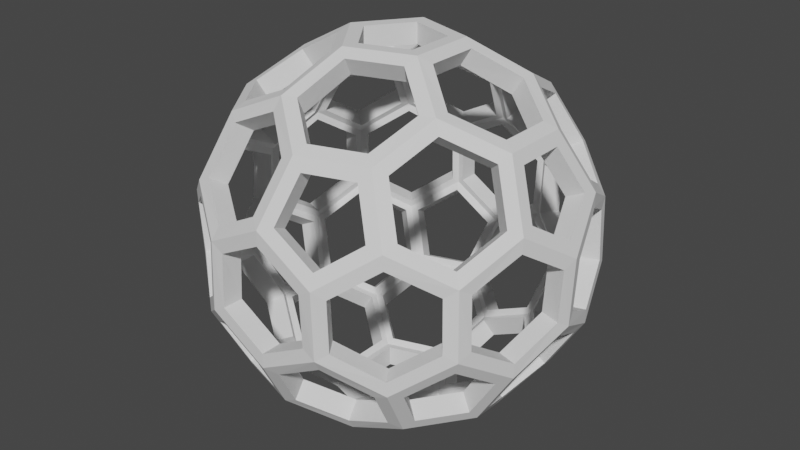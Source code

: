 # Source: HollowSphere.blend  (saved by Blender 2.80.40; exported with 4.5.12 LTS)
import bpy
from mathutils import Matrix  # noqa: F401  (used for matrix-valued properties, if any)

bpy.ops.wm.read_factory_settings(use_empty=True)
scene = bpy.context.scene
scene.name = 'Scene'

# ---- collections
col_collection = bpy.data.collections.new('Collection'); scene.collection.children.link(col_collection)

# ---- world
world_world = bpy.data.worlds.new('World'); scene.world = world_world
world_world.use_nodes = True; world_world.node_tree.nodes.clear()
_N = world_world.node_tree.nodes; _L = world_world.node_tree.links
n0 = _N.new('ShaderNodeOutputWorld'); n0.name = 'World Output'; n0.location = (300, 300)
n1 = _N.new('ShaderNodeBackground'); n1.name = 'Background'; n1.location = (10, 300)
n1.inputs[0].default_value = (0.05088, 0.05088, 0.05088, 1.0)
_L.new(n1.outputs[0], n0.inputs[0])
n0.is_active_output = True
world_world.color = (0.05088, 0.05088, 0.05088)
world_world.use_sun_shadow = False
world_world.sun_shadow_jitter_overblur = 0.0

# ---- meshes
me_icosphere_001 = bpy.data.meshes.new('Icosphere.001')
me_icosphere_001.from_pydata([(0.08569, -0.2637, -0.8883), (0.6574, -0.2762, -0.5979), (-0.2243, -0.163, -0.8883), (-0.2243, 0.163, -0.8883), (0.08569, 0.2637, -0.8883), (0.8288, -0.2762, -0.3206), (-0.006541, -0.8736, -0.3206), (-0.8328, -0.2637, -0.3206), (-0.5082, 0.7106, -0.3206), (0.5188, 0.7029, -0.3206), (0.7431, -0.5399, -0.1492), (-0.2838, -0.8736, -0.1492), (-0.9185, 2.39e-09, -0.1492), (-0.2838, 0.8736, -0.1492), (0.7431, 0.5399, -0.1492), (0.3695, -0.6098, 0.5979), (-0.4658, -0.5399, 0.5979), (-0.6574, 0.2762, 0.5979), (0.0595, 0.7106, 0.5979), (0.6942, 0.163, 0.5979), (0.2243, 0.163, 0.8883), (0.4531, 0.3292, 0.7332), (0.3695, 0.6098, 0.5979), (-0.08569, 0.2637, 0.8883), (-0.1731, 0.5327, 0.7332), (-0.4658, 0.5399, 0.5979), (-0.2773, -9.779e-09, 0.8883), (-0.5601, -3.085e-09, 0.7332), (-0.6574, -0.2762, 0.5979), (-0.08569, -0.2637, 0.8883), (-0.1731, -0.5327, 0.7332), (0.0595, -0.7106, 0.5979), (0.2243, -0.163, 0.8883), (0.4531, -0.3292, 0.7332), (0.6942, -0.163, 0.5979), (0.8328, 0.2637, 0.3206), (0.7332, 0.5327, 0.1731), (0.5082, 0.7106, 0.3206), (0.006541, 0.8736, 0.3206), (-0.28, 0.8619, 0.1731), (-0.5188, 0.7029, 0.3206), (-0.8288, 0.2762, 0.3206), (-0.9062, 1.339e-09, 0.1731), (-0.8288, -0.2762, 0.3206), (-0.5188, -0.7029, 0.3206), (-0.28, -0.8619, 0.1731), (0.006541, -0.8736, 0.3206), (0.5082, -0.7106, 0.3206), (0.7332, -0.5327, 0.1731), (0.8328, -0.2637, 0.3206), (0.2838, 0.8736, 0.1492), (0.28, 0.8619, -0.1731), (-0.006541, 0.8736, -0.3206), (-0.7431, 0.5399, 0.1492), (-0.7332, 0.5327, -0.1731), (-0.8328, 0.2637, -0.3206), (-0.7431, -0.5399, 0.1492), (-0.7332, -0.5327, -0.1731), (-0.5082, -0.7106, -0.3206), (0.2838, -0.8736, 0.1492), (0.28, -0.8619, -0.1731), (0.5188, -0.7029, -0.3206), (0.9185, 8.033e-09, 0.1492), (0.9062, 2.736e-09, -0.1731), (0.8288, 0.2762, -0.3206), (0.4658, 0.5399, -0.5979), (0.1731, 0.5327, -0.7332), (-0.0595, 0.7106, -0.5979), (-0.3695, 0.6098, -0.5979), (-0.4531, 0.3292, -0.7332), (-0.6942, 0.163, -0.5979), (-0.6942, -0.163, -0.5979), (-0.4531, -0.3292, -0.7332), (-0.3695, -0.6098, -0.5979), (0.6574, 0.2762, -0.5979), (0.5601, 8.285e-09, -0.7332), (0.2773, 1.426e-08, -0.8883), (-0.0595, -0.7106, -0.5979), (0.1731, -0.5327, -0.7332), (0.4658, -0.5399, -0.5979), (0.5527, -0.6384, -0.3416), (0.5142, -0.52, -0.5431), (0.6534, -0.3283, -0.5431), (0.7779, -0.3283, -0.3416), (0.7157, -0.52, -0.217), (-0.7779, -0.3283, 0.3416), (-0.7157, -0.52, 0.217), (-0.5527, -0.6384, 0.3416), (-0.5142, -0.52, 0.5431), (-0.6534, -0.3283, 0.5431), (-0.5527, 0.6384, 0.3416), (-0.7157, 0.52, 0.217), (-0.7779, 0.3283, 0.3416), (-0.6534, 0.3283, 0.5431), (-0.5142, 0.52, 0.5431), (0.4364, 0.7229, 0.3416), (0.2734, 0.8413, 0.217), (0.07186, 0.8413, 0.3416), (0.1103, 0.7229, 0.5431), (0.3356, 0.6497, 0.5431), (0.8224, -0.1916, 0.3416), (0.8846, 8.033e-09, 0.217), (0.8224, 0.1916, 0.3416), (0.7216, 0.1184, 0.5431), (0.7216, -0.1184, 0.5431), (0.07186, -0.8413, 0.3416), (0.2734, -0.8413, 0.217), (0.4364, -0.7229, 0.3416), (0.3356, -0.6497, 0.5431), (0.1103, -0.7229, 0.5431), (-0.03661, 0.3026, 0.8561), (0.2075, 0.2233, 0.8561), (0.3851, 0.3513, 0.7332), (0.3204, 0.5709, 0.6301), (0.07634, 0.6502, 0.6301), (-0.105, 0.5106, 0.7332), (-0.06227, -0.1916, 0.8883), (0.163, -0.1184, 0.8883), (0.163, 0.1184, 0.8883), (-0.06227, 0.1916, 0.8883), (-0.2015, -9.779e-09, 0.8883), (-0.2991, 0.0587, 0.8561), (-0.1483, 0.2663, 0.8561), (-0.2151, 0.4748, 0.7332), (-0.444, 0.4812, 0.6301), (-0.5948, 0.2735, 0.6301), (-0.518, 0.0579, 0.7332), (-0.1483, -0.2663, 0.8561), (-0.2991, -0.0587, 0.8561), (-0.518, -0.0579, 0.7332), (-0.5948, -0.2735, 0.6301), (-0.444, -0.4812, 0.6301), (-0.2151, -0.4748, 0.7332), (0.2765, 0.1283, 0.8561), (0.2765, -0.1283, 0.8561), (0.4531, -0.2576, 0.7332), (0.642, -0.1283, 0.6301), (0.642, 0.1283, 0.6301), (0.4531, 0.2576, 0.7332), (0.2075, -0.2233, 0.8561), (-0.03661, -0.3026, 0.8561), (-0.105, -0.5106, 0.7332), (0.07634, -0.6502, 0.6301), (0.3204, -0.5709, 0.6301), (0.3851, -0.3513, 0.7332), (0.6729, 0.2233, 0.5684), (0.782, 0.3026, 0.3501), (0.7027, 0.5106, 0.234), (0.5295, 0.6503, 0.3501), (0.4203, 0.5709, 0.5684), (0.4836, 0.3513, 0.6723), (-0.00445, 0.709, 0.5684), (-0.04615, 0.8373, 0.3501), (-0.2684, 0.8261, 0.234), (-0.4548, 0.7045, 0.3501), (-0.4131, 0.5762, 0.5684), (-0.1847, 0.5685, 0.6723), (-0.6756, 0.2148, 0.5684), (-0.8106, 0.2148, 0.3501), (-0.8686, -1.151e-09, 0.234), (-0.8106, -0.2148, 0.3501), (-0.6756, -0.2148, 0.5684), (-0.5977, -1.304e-08, 0.6723), (-0.4131, -0.5762, 0.5684), (-0.4548, -0.7045, 0.3501), (-0.2684, -0.8261, 0.234), (-0.04615, -0.8373, 0.3501), (-0.00445, -0.709, 0.5684), (-0.1847, -0.5685, 0.6723), (0.4203, -0.5709, 0.5684), (0.5295, -0.6503, 0.3501), (0.7027, -0.5106, 0.234), (0.782, -0.3026, 0.3501), (0.6729, -0.2233, 0.5684), (0.4836, -0.3513, 0.6723), (0.6932, 0.5762, -0.1153), (0.5165, 0.7045, -0.2502), (0.3293, 0.8261, -0.1355), (0.3338, 0.8373, 0.1153), (0.5104, 0.709, 0.2502), (0.6839, 0.5685, 0.1355), (0.003789, 0.8736, 0.2502), (0.2221, 0.8736, 0.1153), (0.2192, 0.8619, -0.1355), (-0.003789, 0.8736, -0.2502), (-0.2221, 0.8736, -0.1153), (-0.2192, 0.8619, 0.1355), (-0.3338, 0.8373, -0.1153), (-0.5104, 0.709, -0.2502), (-0.6839, 0.5685, -0.1355), (-0.6932, 0.5762, 0.1153), (-0.5165, 0.7045, 0.2502), (-0.3293, 0.8261, 0.1355), (-0.8296, 0.2735, 0.2502), (-0.7622, 0.4812, 0.1153), (-0.752, 0.4748, -0.1355), (-0.832, 0.2663, -0.2502), (-0.8994, 0.0587, -0.1153), (-0.8874, 0.0579, 0.1355), (-0.1103, 0.7229, -0.5431), (-0.3356, 0.6497, -0.5431), (-0.4364, 0.7229, -0.3416), (-0.2734, 0.8413, -0.217), (-0.07186, 0.8413, -0.3416), (-0.8994, -0.0587, -0.1153), (-0.832, -0.2663, -0.2502), (-0.752, -0.4748, -0.1355), (-0.7622, -0.4812, 0.1153), (-0.8296, -0.2735, 0.2502), (-0.8874, -0.0579, 0.1355), (-0.5165, -0.7045, 0.2502), (-0.6932, -0.5762, 0.1153), (-0.6839, -0.5685, -0.1355), (-0.5104, -0.709, -0.2502), (-0.3338, -0.8373, -0.1153), (-0.3293, -0.8261, 0.1355), (-0.2221, -0.8736, -0.1153), (-0.003789, -0.8736, -0.2502), (0.2192, -0.8619, -0.1355), (0.2221, -0.8736, 0.1153), (0.003789, -0.8736, 0.2502), (-0.2192, -0.8619, 0.1355), (0.5104, -0.709, 0.2502), (0.3338, -0.8373, 0.1153), (0.3293, -0.8261, -0.1355), (0.5165, -0.7045, -0.2502), (0.6932, -0.5762, -0.1153), (0.6839, -0.5685, 0.1355), (0.7779, 0.3283, -0.3416), (0.6534, 0.3283, -0.5431), (0.5142, 0.52, -0.5431), (0.5527, 0.6384, -0.3416), (0.7157, 0.52, -0.217), (0.7622, -0.4812, -0.1153), (0.8296, -0.2735, -0.2502), (0.8874, -0.0579, -0.1355), (0.8994, -0.0587, 0.1153), (0.832, -0.2663, 0.2502), (0.752, -0.4748, 0.1355), (0.832, 0.2663, 0.2502), (0.8994, 0.0587, 0.1153), (0.8874, 0.0579, -0.1355), (0.8296, 0.2735, -0.2502), (0.7622, 0.4812, -0.1153), (0.752, 0.4748, 0.1355), (0.4548, 0.7045, -0.3501), (0.4131, 0.5762, -0.5684), (0.1847, 0.5685, -0.6723), (0.00445, 0.709, -0.5684), (0.04615, 0.8373, -0.3501), (0.2684, 0.8261, -0.234), (-0.7216, 0.1184, -0.5431), (-0.7216, -0.1184, -0.5431), (-0.8224, -0.1916, -0.3416), (-0.8846, -5.986e-09, -0.217), (-0.8224, 0.1916, -0.3416), (0.03661, 0.3026, -0.8561), (-0.2075, 0.2233, -0.8561), (-0.3851, 0.3513, -0.7332), (-0.3204, 0.5709, -0.6301), (-0.07634, 0.6502, -0.6301), (0.105, 0.5106, -0.7332), (-0.5295, 0.6503, -0.3501), (-0.4203, 0.5709, -0.5684), (-0.4836, 0.3513, -0.6723), (-0.6729, 0.2233, -0.5684), (-0.782, 0.3026, -0.3501), (-0.7027, 0.5106, -0.234), (-0.3356, -0.6497, -0.5431), (-0.1103, -0.7229, -0.5431), (-0.07186, -0.8413, -0.3416), (-0.2734, -0.8413, -0.217), (-0.4364, -0.7229, -0.3416), (-0.2765, 0.1283, -0.8561), (-0.2765, -0.1283, -0.8561), (-0.4531, -0.2576, -0.7332), (-0.642, -0.1283, -0.6301), (-0.642, 0.1283, -0.6301), (-0.4531, 0.2576, -0.7332), (-0.782, -0.3026, -0.3501), (-0.6729, -0.2233, -0.5684), (-0.4836, -0.3513, -0.6723), (-0.4203, -0.5709, -0.5684), (-0.5295, -0.6503, -0.3501), (-0.7027, -0.5106, -0.234), (0.06227, -0.1916, -0.8883), (-0.163, -0.1184, -0.8883), (-0.163, 0.1184, -0.8883), (0.06227, 0.1916, -0.8883), (0.2015, 1.705e-08, -0.8883), (0.8106, -0.2148, -0.3501), (0.6756, -0.2148, -0.5684), (0.5977, 8.166e-10, -0.6723), (0.6756, 0.2148, -0.5684), (0.8106, 0.2148, -0.3501), (0.8686, 2.736e-09, -0.234), (0.444, 0.4812, -0.6301), (0.5948, 0.2735, -0.6301), (0.518, 0.0579, -0.7332), (0.2991, 0.0587, -0.8561), (0.1483, 0.2663, -0.8561), (0.2151, 0.4748, -0.7332), (-0.2075, -0.2233, -0.8561), (0.03661, -0.3026, -0.8561), (0.105, -0.5106, -0.7332), (-0.07634, -0.6502, -0.6301), (-0.3204, -0.5709, -0.6301), (-0.3851, -0.3513, -0.7332), (0.04615, -0.8373, -0.3501), (0.00445, -0.709, -0.5684), (0.1847, -0.5685, -0.6723), (0.4131, -0.5762, -0.5684), (0.4548, -0.7045, -0.3501), (0.2684, -0.8261, -0.234), (0.5948, -0.2735, -0.6301), (0.444, -0.4812, -0.6301), (0.2151, -0.4748, -0.7332), (0.1483, -0.2663, -0.8561), (0.2991, -0.0587, -0.8561), (0.518, -0.0579, -0.7332), (0.07563, -0.2328, -0.7937), (0.5873, -0.2489, -0.5321), (-0.198, -0.1438, -0.7937), (-0.198, 0.1438, -0.7937), (0.07563, 0.2328, -0.7937), (0.7385, -0.2489, -0.2873), (-0.008469, -0.7793, -0.2873), (-0.7438, -0.2328, -0.2873), (-0.4512, 0.6354, -0.2873), (0.4649, 0.6255, -0.2873), (0.6629, -0.4816, -0.1361), (-0.2532, -0.7793, -0.1361), (-0.8194, 2.39e-09, -0.1361), (-0.2532, 0.7793, -0.1361), (0.6629, 0.4816, -0.1361), (0.3288, -0.5465, 0.5321), (-0.4182, -0.4816, 0.5321), (-0.5873, 0.2489, 0.5321), (0.05521, 0.6354, 0.5321), (0.6214, 0.1439, 0.5321), (0.198, 0.1438, 0.7937), (0.404, 0.2935, 0.6537), (0.3288, 0.5465, 0.5321), (-0.07563, 0.2328, 0.7937), (-0.1543, 0.4749, 0.6537), (-0.4182, 0.4816, 0.5321), (-0.2447, -9.779e-09, 0.7937), (-0.4994, -3.085e-09, 0.6537), (-0.5873, -0.2489, 0.5321), (-0.07563, -0.2328, 0.7937), (-0.1543, -0.4749, 0.6537), (0.05521, -0.6354, 0.5321), (0.198, -0.1438, 0.7937), (0.404, -0.2935, 0.6537), (0.6214, -0.1439, 0.5321), (0.7438, 0.2328, 0.2873), (0.6537, 0.4749, 0.1543), (0.4512, 0.6354, 0.2873), (0.008469, 0.7793, 0.2873), (-0.2497, 0.7685, 0.1543), (-0.4649, 0.6255, 0.2873), (-0.7385, 0.2489, 0.2873), (-0.808, 1.339e-09, 0.1543), (-0.7385, -0.2489, 0.2873), (-0.4649, -0.6255, 0.2873), (-0.2497, -0.7685, 0.1543), (0.008469, -0.7793, 0.2873), (0.4512, -0.6354, 0.2873), (0.6537, -0.4749, 0.1543), (0.7438, -0.2328, 0.2873), (0.2532, 0.7793, 0.1361), (0.2497, 0.7685, -0.1543), (-0.008469, 0.7793, -0.2873), (-0.6629, 0.4816, 0.1361), (-0.6537, 0.4749, -0.1543), (-0.7438, 0.2328, -0.2873), (-0.6629, -0.4816, 0.1361), (-0.6537, -0.4749, -0.1543), (-0.4512, -0.6354, -0.2873), (0.2532, -0.7793, 0.1361), (0.2497, -0.7685, -0.1543), (0.4649, -0.6255, -0.2873), (0.8194, 8.033e-09, 0.1361), (0.808, 2.736e-09, -0.1543), (0.7385, 0.2489, -0.2873), (0.4182, 0.4816, -0.5321), (0.1543, 0.4749, -0.6537), (-0.05521, 0.6354, -0.5321), (-0.3288, 0.5465, -0.5321), (-0.404, 0.2935, -0.6537), (-0.6214, 0.1439, -0.5321), (-0.6214, -0.1439, -0.5321), (-0.404, -0.2935, -0.6537), (-0.3288, -0.5465, -0.5321), (0.5873, 0.2489, -0.5321), (0.4994, 8.285e-09, -0.6537), (0.2447, 1.426e-08, -0.7937), (-0.05521, -0.6354, -0.5321), (0.1543, -0.4749, -0.6537), (0.4182, -0.4816, -0.5321), (0.4803, -0.5858, -0.2968), (0.4418, -0.4674, -0.4983), (0.581, -0.2758, -0.4983), (0.7056, -0.2758, -0.2968), (0.6433, -0.4674, -0.1723), (-0.7056, -0.2758, 0.2968), (-0.6433, -0.4674, 0.1723), (-0.4803, -0.5858, 0.2968), (-0.4418, -0.4674, 0.4983), (-0.581, -0.2758, 0.4983), (-0.4803, 0.5858, 0.2968), (-0.6433, 0.4674, 0.1723), (-0.7056, 0.2758, 0.2968), (-0.581, 0.2758, 0.4983), (-0.4418, 0.4674, 0.4983), (0.4087, 0.6378, 0.2968), (0.2457, 0.7563, 0.1723), (0.04422, 0.7563, 0.2968), (0.0827, 0.6378, 0.4983), (0.308, 0.5646, 0.4983), (0.7329, -0.1916, 0.2968), (0.7952, 8.033e-09, 0.1723), (0.7329, 0.1916, 0.2968), (0.6322, 0.1184, 0.4983), (0.6322, -0.1184, 0.4983), (0.04422, -0.7563, 0.2968), (0.2457, -0.7563, 0.1723), (0.4087, -0.6378, 0.2968), (0.308, -0.5646, 0.4983), (0.0827, -0.6378, 0.4983), (-0.05234, 0.2509, 0.7719), (0.1898, 0.1722, 0.7719), (0.3669, 0.302, 0.6481), (0.3037, 0.5227, 0.5442), (0.06154, 0.6014, 0.5442), (-0.1193, 0.4599, 0.6481), (-0.06227, -0.1916, 0.7883), (0.163, -0.1184, 0.7883), (0.163, 0.1184, 0.7883), (-0.06227, 0.1916, 0.7883), (-0.2015, -9.779e-09, 0.7883), (-0.2548, 0.02775, 0.7719), (-0.1051, 0.2337, 0.7719), (-0.1738, 0.4422, 0.6481), (-0.4033, 0.4503, 0.5442), (-0.5529, 0.2444, 0.5442), (-0.4743, 0.02865, 0.6481), (-0.1051, -0.2337, 0.7719), (-0.2548, -0.02775, 0.7719), (-0.4743, -0.02865, 0.6481), (-0.5529, -0.2444, 0.5442), (-0.4033, -0.4503, 0.5442), (-0.1738, -0.4422, 0.6481), (0.2224, 0.1273, 0.7719), (0.2224, -0.1273, 0.7719), (0.4006, -0.2556, 0.6481), (0.591, -0.1273, 0.5442), (0.591, 0.1273, 0.5442), (0.4006, 0.2556, 0.6481), (0.1898, -0.1722, 0.7719), (-0.05234, -0.2509, 0.7719), (-0.1193, -0.4599, 0.6481), (0.06154, -0.6014, 0.5442), (0.3037, -0.5227, 0.5442), (0.3669, -0.302, 0.6481), (0.6055, 0.1722, 0.515), (0.7138, 0.2509, 0.2984), (0.633, 0.4599, 0.1831), (0.4592, 0.6014, 0.2984), (0.3509, 0.5227, 0.515), (0.4156, 0.302, 0.618), (0.02334, 0.6291, 0.515), (-0.01802, 0.7564, 0.2984), (-0.2418, 0.7442, 0.1831), (-0.43, 0.6226, 0.2984), (-0.3887, 0.4952, 0.515), (-0.1588, 0.4886, 0.618), (-0.5911, 0.2166, 0.515), (-0.725, 0.2166, 0.2984), (-0.7825, -1.151e-09, 0.1831), (-0.725, -0.2166, 0.2984), (-0.5911, -0.2166, 0.515), (-0.5137, -1.304e-08, 0.618), (-0.3887, -0.4952, 0.515), (-0.43, -0.6226, 0.2984), (-0.2418, -0.7442, 0.1831), (-0.01802, -0.7564, 0.2984), (0.02334, -0.6291, 0.515), (-0.1588, -0.4886, 0.618), (0.3509, -0.5227, 0.515), (0.4592, -0.6014, 0.2984), (0.633, -0.4599, 0.1831), (0.7138, -0.2509, 0.2984), (0.6055, -0.1722, 0.515), (0.4156, -0.302, 0.618), (0.6344, 0.4952, -0.1173), (0.4592, 0.6226, -0.2512), (0.2719, 0.7442, -0.1344), (0.275, 0.7564, 0.1173), (0.4502, 0.6291, 0.2512), (0.6237, 0.4886, 0.1344), (0.00558, 0.7736, 0.2512), (0.2222, 0.7736, 0.1173), (0.2174, 0.7619, -0.1344), (-0.00558, 0.7736, -0.2512), (-0.2222, 0.7736, -0.1173), (-0.2174, 0.7619, 0.1344), (-0.275, 0.7564, -0.1173), (-0.4502, 0.6291, -0.2512), (-0.6237, 0.4886, -0.1344), (-0.6344, 0.4952, 0.1173), (-0.4592, 0.6226, 0.2512), (-0.2719, 0.7442, 0.1344), (-0.734, 0.2444, 0.2512), (-0.6671, 0.4504, 0.1173), (-0.6574, 0.4422, -0.1344), (-0.7374, 0.2337, -0.2512), (-0.8044, 0.02775, -0.1173), (-0.7918, 0.02865, 0.1344), (-0.0827, 0.6378, -0.4983), (-0.308, 0.5646, -0.4983), (-0.4087, 0.6378, -0.2968), (-0.2457, 0.7563, -0.1723), (-0.04422, 0.7563, -0.2968), (-0.8044, -0.02775, -0.1173), (-0.7374, -0.2337, -0.2512), (-0.6574, -0.4422, -0.1344), (-0.6671, -0.4504, 0.1173), (-0.734, -0.2444, 0.2512), (-0.7918, -0.02865, 0.1344), (-0.4592, -0.6226, 0.2512), (-0.6344, -0.4952, 0.1173), (-0.6237, -0.4886, -0.1344), (-0.4502, -0.6291, -0.2512), (-0.275, -0.7564, -0.1173), (-0.2719, -0.7442, 0.1344), (-0.2222, -0.7736, -0.1173), (-0.00558, -0.7736, -0.2512), (0.2174, -0.7619, -0.1344), (0.2222, -0.7736, 0.1173), (0.00558, -0.7736, 0.2512), (-0.2174, -0.7619, 0.1344), (0.4502, -0.6291, 0.2512), (0.275, -0.7564, 0.1173), (0.2719, -0.7442, -0.1344), (0.4592, -0.6226, -0.2512), (0.6344, -0.4952, -0.1173), (0.6237, -0.4886, 0.1344), (0.7056, 0.2758, -0.2968), (0.581, 0.2758, -0.4983), (0.4418, 0.4674, -0.4983), (0.4803, 0.5858, -0.2968), (0.6433, 0.4674, -0.1723), (0.6671, -0.4504, -0.1173), (0.734, -0.2444, -0.2512), (0.7918, -0.02865, -0.1344), (0.8044, -0.02775, 0.1173), (0.7374, -0.2337, 0.2512), (0.6574, -0.4422, 0.1344), (0.7374, 0.2337, 0.2512), (0.8044, 0.02775, 0.1173), (0.7918, 0.02865, -0.1344), (0.734, 0.2444, -0.2512), (0.6671, 0.4504, -0.1173), (0.6574, 0.4422, 0.1344), (0.43, 0.6226, -0.2984), (0.3887, 0.4952, -0.515), (0.1588, 0.4886, -0.618), (-0.02334, 0.6291, -0.515), (0.01802, 0.7564, -0.2984), (0.2418, 0.7442, -0.1831), (-0.6322, 0.1184, -0.4983), (-0.6322, -0.1184, -0.4983), (-0.7329, -0.1916, -0.2968), (-0.7952, -5.986e-09, -0.1723), (-0.7329, 0.1916, -0.2968), (0.05234, 0.2509, -0.7719), (-0.1898, 0.1722, -0.7719), (-0.3669, 0.302, -0.6481), (-0.3037, 0.5227, -0.5442), (-0.06154, 0.6014, -0.5442), (0.1193, 0.4599, -0.6481), (-0.4592, 0.6014, -0.2984), (-0.3509, 0.5227, -0.515), (-0.4156, 0.302, -0.618), (-0.6055, 0.1722, -0.515), (-0.7138, 0.2509, -0.2984), (-0.633, 0.4599, -0.1831), (-0.308, -0.5646, -0.4983), (-0.0827, -0.6378, -0.4983), (-0.04422, -0.7563, -0.2968), (-0.2457, -0.7563, -0.1723), (-0.4087, -0.6378, -0.2968), (-0.2224, 0.1273, -0.7719), (-0.2224, -0.1273, -0.7719), (-0.4006, -0.2556, -0.6481), (-0.591, -0.1273, -0.5442), (-0.591, 0.1273, -0.5442), (-0.4006, 0.2556, -0.6481), (-0.7138, -0.2509, -0.2984), (-0.6055, -0.1722, -0.515), (-0.4156, -0.302, -0.618), (-0.3509, -0.5227, -0.515), (-0.4592, -0.6014, -0.2984), (-0.633, -0.4599, -0.1831), (0.06227, -0.1916, -0.7883), (-0.163, -0.1184, -0.7883), (-0.163, 0.1184, -0.7883), (0.06227, 0.1916, -0.7883), (0.2015, 1.705e-08, -0.7883), (0.725, -0.2166, -0.2984), (0.5911, -0.2166, -0.515), (0.5137, 8.166e-10, -0.618), (0.5911, 0.2166, -0.515), (0.725, 0.2166, -0.2984), (0.7825, 2.736e-09, -0.1831), (0.4033, 0.4503, -0.5442), (0.5529, 0.2444, -0.5442), (0.4743, 0.02865, -0.6481), (0.2548, 0.02775, -0.7719), (0.1051, 0.2337, -0.7719), (0.1738, 0.4422, -0.6481), (-0.1898, -0.1722, -0.7719), (0.05234, -0.2509, -0.7719), (0.1193, -0.4599, -0.6481), (-0.06154, -0.6014, -0.5442), (-0.3037, -0.5227, -0.5442), (-0.3669, -0.302, -0.6481), (0.01802, -0.7564, -0.2984), (-0.02334, -0.6291, -0.515), (0.1588, -0.4886, -0.618), (0.3887, -0.4952, -0.515), (0.43, -0.6226, -0.2984), (0.2418, -0.7442, -0.1831), (0.5529, -0.2444, -0.5442), (0.4033, -0.4503, -0.5442), (0.1738, -0.4422, -0.6481), (0.1051, -0.2337, -0.7719), (0.2548, -0.02775, -0.7719), (0.4743, -0.02865, -0.6481)], [], [(61, 79, 81, 80), (79, 1, 82, 81), (1, 5, 83, 82), (5, 10, 84, 83), (10, 61, 80, 84), (43, 56, 86, 85), (56, 44, 87, 86), (44, 16, 88, 87), (16, 28, 89, 88), (28, 43, 85, 89), (40, 53, 91, 90), (53, 41, 92, 91), (41, 17, 93, 92), (17, 25, 94, 93), (25, 40, 90, 94), (37, 50, 96, 95), (50, 38, 97, 96), (38, 18, 98, 97), (18, 22, 99, 98), (22, 37, 95, 99), (49, 62, 101, 100), (62, 35, 102, 101), (35, 19, 103, 102), (19, 34, 104, 103), (34, 49, 100, 104), (46, 59, 106, 105), (59, 47, 107, 106), (47, 15, 108, 107), (15, 31, 109, 108), (31, 46, 105, 109), (23, 20, 111, 110), (20, 21, 112, 111), (21, 22, 113, 112), (22, 18, 114, 113), (18, 24, 115, 114), (24, 23, 110, 115), (29, 32, 117, 116), (32, 20, 118, 117), (20, 23, 119, 118), (23, 26, 120, 119), (26, 29, 116, 120), (26, 23, 122, 121), (23, 24, 123, 122), (24, 25, 124, 123), (25, 17, 125, 124), (17, 27, 126, 125), (27, 26, 121, 126), (29, 26, 128, 127), (26, 27, 129, 128), (27, 28, 130, 129), (28, 16, 131, 130), (16, 30, 132, 131), (30, 29, 127, 132), (20, 32, 134, 133), (32, 33, 135, 134), (33, 34, 136, 135), (34, 19, 137, 136), (19, 21, 138, 137), (21, 20, 133, 138), (32, 29, 140, 139), (29, 30, 141, 140), (30, 31, 142, 141), (31, 15, 143, 142), (15, 33, 144, 143), (33, 32, 139, 144), (19, 35, 146, 145), (35, 36, 147, 146), (36, 37, 148, 147), (37, 22, 149, 148), (22, 21, 150, 149), (21, 19, 145, 150), (18, 38, 152, 151), (38, 39, 153, 152), (39, 40, 154, 153), (40, 25, 155, 154), (25, 24, 156, 155), (24, 18, 151, 156), (17, 41, 158, 157), (41, 42, 159, 158), (42, 43, 160, 159), (43, 28, 161, 160), (28, 27, 162, 161), (27, 17, 157, 162), (16, 44, 164, 163), (44, 45, 165, 164), (45, 46, 166, 165), (46, 31, 167, 166), (31, 30, 168, 167), (30, 16, 163, 168), (15, 47, 170, 169), (47, 48, 171, 170), (48, 49, 172, 171), (49, 34, 173, 172), (34, 33, 174, 173), (33, 15, 169, 174), (14, 9, 176, 175), (9, 51, 177, 176), (51, 50, 178, 177), (50, 37, 179, 178), (37, 36, 180, 179), (36, 14, 175, 180), (38, 50, 182, 181), (50, 51, 183, 182), (51, 52, 184, 183), (52, 13, 185, 184), (13, 39, 186, 185), (39, 38, 181, 186), (13, 8, 188, 187), (8, 54, 189, 188), (54, 53, 190, 189), (53, 40, 191, 190), (40, 39, 192, 191), (39, 13, 187, 192), (41, 53, 194, 193), (53, 54, 195, 194), (54, 55, 196, 195), (55, 12, 197, 196), (12, 42, 198, 197), (42, 41, 193, 198), (67, 68, 200, 199), (68, 8, 201, 200), (8, 13, 202, 201), (13, 52, 203, 202), (52, 67, 199, 203), (12, 7, 205, 204), (7, 57, 206, 205), (57, 56, 207, 206), (56, 43, 208, 207), (43, 42, 209, 208), (42, 12, 204, 209), (44, 56, 211, 210), (56, 57, 212, 211), (57, 58, 213, 212), (58, 11, 214, 213), (11, 45, 215, 214), (45, 44, 210, 215), (11, 6, 217, 216), (6, 60, 218, 217), (60, 59, 219, 218), (59, 46, 220, 219), (46, 45, 221, 220), (45, 11, 216, 221), (47, 59, 223, 222), (59, 60, 224, 223), (60, 61, 225, 224), (61, 10, 226, 225), (10, 48, 227, 226), (48, 47, 222, 227), (64, 74, 229, 228), (74, 65, 230, 229), (65, 9, 231, 230), (9, 14, 232, 231), (14, 64, 228, 232), (10, 5, 234, 233), (5, 63, 235, 234), (63, 62, 236, 235), (62, 49, 237, 236), (49, 48, 238, 237), (48, 10, 233, 238), (35, 62, 240, 239), (62, 63, 241, 240), (63, 64, 242, 241), (64, 14, 243, 242), (14, 36, 244, 243), (36, 35, 239, 244), (9, 65, 246, 245), (65, 66, 247, 246), (66, 67, 248, 247), (67, 52, 249, 248), (52, 51, 250, 249), (51, 9, 245, 250), (70, 71, 252, 251), (71, 7, 253, 252), (7, 12, 254, 253), (12, 55, 255, 254), (55, 70, 251, 255), (4, 3, 257, 256), (3, 69, 258, 257), (69, 68, 259, 258), (68, 67, 260, 259), (67, 66, 261, 260), (66, 4, 256, 261), (8, 68, 263, 262), (68, 69, 264, 263), (69, 70, 265, 264), (70, 55, 266, 265), (55, 54, 267, 266), (54, 8, 262, 267), (73, 77, 269, 268), (77, 6, 270, 269), (6, 11, 271, 270), (11, 58, 272, 271), (58, 73, 268, 272), (3, 2, 274, 273), (2, 72, 275, 274), (72, 71, 276, 275), (71, 70, 277, 276), (70, 69, 278, 277), (69, 3, 273, 278), (7, 71, 280, 279), (71, 72, 281, 280), (72, 73, 282, 281), (73, 58, 283, 282), (58, 57, 284, 283), (57, 7, 279, 284), (0, 2, 286, 285), (2, 3, 287, 286), (3, 4, 288, 287), (4, 76, 289, 288), (76, 0, 285, 289), (5, 1, 291, 290), (1, 75, 292, 291), (75, 74, 293, 292), (74, 64, 294, 293), (64, 63, 295, 294), (63, 5, 290, 295), (65, 74, 297, 296), (74, 75, 298, 297), (75, 76, 299, 298), (76, 4, 300, 299), (4, 66, 301, 300), (66, 65, 296, 301), (2, 0, 303, 302), (0, 78, 304, 303), (78, 77, 305, 304), (77, 73, 306, 305), (73, 72, 307, 306), (72, 2, 302, 307), (6, 77, 309, 308), (77, 78, 310, 309), (78, 79, 311, 310), (79, 61, 312, 311), (61, 60, 313, 312), (60, 6, 308, 313), (1, 79, 315, 314), (79, 78, 316, 315), (78, 0, 317, 316), (0, 76, 318, 317), (76, 75, 319, 318), (75, 1, 314, 319), (381, 400, 401, 399), (399, 401, 402, 321), (321, 402, 403, 325), (325, 403, 404, 330), (330, 404, 400, 381), (363, 405, 406, 376), (376, 406, 407, 364), (364, 407, 408, 336), (336, 408, 409, 348), (348, 409, 405, 363), (360, 410, 411, 373), (373, 411, 412, 361), (361, 412, 413, 337), (337, 413, 414, 345), (345, 414, 410, 360), (357, 415, 416, 370), (370, 416, 417, 358), (358, 417, 418, 338), (338, 418, 419, 342), (342, 419, 415, 357), (369, 420, 421, 382), (382, 421, 422, 355), (355, 422, 423, 339), (339, 423, 424, 354), (354, 424, 420, 369), (366, 425, 426, 379), (379, 426, 427, 367), (367, 427, 428, 335), (335, 428, 429, 351), (351, 429, 425, 366), (343, 430, 431, 340), (340, 431, 432, 341), (341, 432, 433, 342), (342, 433, 434, 338), (338, 434, 435, 344), (344, 435, 430, 343), (349, 436, 437, 352), (352, 437, 438, 340), (340, 438, 439, 343), (343, 439, 440, 346), (346, 440, 436, 349), (346, 441, 442, 343), (343, 442, 443, 344), (344, 443, 444, 345), (345, 444, 445, 337), (337, 445, 446, 347), (347, 446, 441, 346), (349, 447, 448, 346), (346, 448, 449, 347), (347, 449, 450, 348), (348, 450, 451, 336), (336, 451, 452, 350), (350, 452, 447, 349), (340, 453, 454, 352), (352, 454, 455, 353), (353, 455, 456, 354), (354, 456, 457, 339), (339, 457, 458, 341), (341, 458, 453, 340), (352, 459, 460, 349), (349, 460, 461, 350), (350, 461, 462, 351), (351, 462, 463, 335), (335, 463, 464, 353), (353, 464, 459, 352), (339, 465, 466, 355), (355, 466, 467, 356), (356, 467, 468, 357), (357, 468, 469, 342), (342, 469, 470, 341), (341, 470, 465, 339), (338, 471, 472, 358), (358, 472, 473, 359), (359, 473, 474, 360), (360, 474, 475, 345), (345, 475, 476, 344), (344, 476, 471, 338), (337, 477, 478, 361), (361, 478, 479, 362), (362, 479, 480, 363), (363, 480, 481, 348), (348, 481, 482, 347), (347, 482, 477, 337), (336, 483, 484, 364), (364, 484, 485, 365), (365, 485, 486, 366), (366, 486, 487, 351), (351, 487, 488, 350), (350, 488, 483, 336), (335, 489, 490, 367), (367, 490, 491, 368), (368, 491, 492, 369), (369, 492, 493, 354), (354, 493, 494, 353), (353, 494, 489, 335), (334, 495, 496, 329), (329, 496, 497, 371), (371, 497, 498, 370), (370, 498, 499, 357), (357, 499, 500, 356), (356, 500, 495, 334), (358, 501, 502, 370), (370, 502, 503, 371), (371, 503, 504, 372), (372, 504, 505, 333), (333, 505, 506, 359), (359, 506, 501, 358), (333, 507, 508, 328), (328, 508, 509, 374), (374, 509, 510, 373), (373, 510, 511, 360), (360, 511, 512, 359), (359, 512, 507, 333), (361, 513, 514, 373), (373, 514, 515, 374), (374, 515, 516, 375), (375, 516, 517, 332), (332, 517, 518, 362), (362, 518, 513, 361), (387, 519, 520, 388), (388, 520, 521, 328), (328, 521, 522, 333), (333, 522, 523, 372), (372, 523, 519, 387), (332, 524, 525, 327), (327, 525, 526, 377), (377, 526, 527, 376), (376, 527, 528, 363), (363, 528, 529, 362), (362, 529, 524, 332), (364, 530, 531, 376), (376, 531, 532, 377), (377, 532, 533, 378), (378, 533, 534, 331), (331, 534, 535, 365), (365, 535, 530, 364), (331, 536, 537, 326), (326, 537, 538, 380), (380, 538, 539, 379), (379, 539, 540, 366), (366, 540, 541, 365), (365, 541, 536, 331), (367, 542, 543, 379), (379, 543, 544, 380), (380, 544, 545, 381), (381, 545, 546, 330), (330, 546, 547, 368), (368, 547, 542, 367), (384, 548, 549, 394), (394, 549, 550, 385), (385, 550, 551, 329), (329, 551, 552, 334), (334, 552, 548, 384), (330, 553, 554, 325), (325, 554, 555, 383), (383, 555, 556, 382), (382, 556, 557, 369), (369, 557, 558, 368), (368, 558, 553, 330), (355, 559, 560, 382), (382, 560, 561, 383), (383, 561, 562, 384), (384, 562, 563, 334), (334, 563, 564, 356), (356, 564, 559, 355), (329, 565, 566, 385), (385, 566, 567, 386), (386, 567, 568, 387), (387, 568, 569, 372), (372, 569, 570, 371), (371, 570, 565, 329), (390, 571, 572, 391), (391, 572, 573, 327), (327, 573, 574, 332), (332, 574, 575, 375), (375, 575, 571, 390), (324, 576, 577, 323), (323, 577, 578, 389), (389, 578, 579, 388), (388, 579, 580, 387), (387, 580, 581, 386), (386, 581, 576, 324), (328, 582, 583, 388), (388, 583, 584, 389), (389, 584, 585, 390), (390, 585, 586, 375), (375, 586, 587, 374), (374, 587, 582, 328), (393, 588, 589, 397), (397, 589, 590, 326), (326, 590, 591, 331), (331, 591, 592, 378), (378, 592, 588, 393), (323, 593, 594, 322), (322, 594, 595, 392), (392, 595, 596, 391), (391, 596, 597, 390), (390, 597, 598, 389), (389, 598, 593, 323), (327, 599, 600, 391), (391, 600, 601, 392), (392, 601, 602, 393), (393, 602, 603, 378), (378, 603, 604, 377), (377, 604, 599, 327), (320, 605, 606, 322), (322, 606, 607, 323), (323, 607, 608, 324), (324, 608, 609, 396), (396, 609, 605, 320), (325, 610, 611, 321), (321, 611, 612, 395), (395, 612, 613, 394), (394, 613, 614, 384), (384, 614, 615, 383), (383, 615, 610, 325), (385, 616, 617, 394), (394, 617, 618, 395), (395, 618, 619, 396), (396, 619, 620, 324), (324, 620, 621, 386), (386, 621, 616, 385), (322, 622, 623, 320), (320, 623, 624, 398), (398, 624, 625, 397), (397, 625, 626, 393), (393, 626, 627, 392), (392, 627, 622, 322), (326, 628, 629, 397), (397, 629, 630, 398), (398, 630, 631, 399), (399, 631, 632, 381), (381, 632, 633, 380), (380, 633, 628, 326), (321, 634, 635, 399), (399, 635, 636, 398), (398, 636, 637, 320), (320, 637, 638, 396), (396, 638, 639, 395), (395, 639, 634, 321), (80, 81, 401, 400), (84, 80, 400, 404), (81, 82, 402, 401), (82, 83, 403, 402), (83, 84, 404, 403), (85, 86, 406, 405), (89, 85, 405, 409), (86, 87, 407, 406), (87, 88, 408, 407), (88, 89, 409, 408), (90, 91, 411, 410), (94, 90, 410, 414), (91, 92, 412, 411), (92, 93, 413, 412), (93, 94, 414, 413), (95, 96, 416, 415), (99, 95, 415, 419), (96, 97, 417, 416), (97, 98, 418, 417), (98, 99, 419, 418), (100, 101, 421, 420), (104, 100, 420, 424), (101, 102, 422, 421), (102, 103, 423, 422), (103, 104, 424, 423), (105, 106, 426, 425), (109, 105, 425, 429), (106, 107, 427, 426), (107, 108, 428, 427), (108, 109, 429, 428), (110, 111, 431, 430), (115, 110, 430, 435), (111, 112, 432, 431), (112, 113, 433, 432), (113, 114, 434, 433), (114, 115, 435, 434), (116, 117, 437, 436), (120, 116, 436, 440), (117, 118, 438, 437), (118, 119, 439, 438), (119, 120, 440, 439), (121, 122, 442, 441), (126, 121, 441, 446), (122, 123, 443, 442), (123, 124, 444, 443), (124, 125, 445, 444), (125, 126, 446, 445), (127, 128, 448, 447), (132, 127, 447, 452), (128, 129, 449, 448), (129, 130, 450, 449), (130, 131, 451, 450), (131, 132, 452, 451), (133, 134, 454, 453), (138, 133, 453, 458), (134, 135, 455, 454), (135, 136, 456, 455), (136, 137, 457, 456), (137, 138, 458, 457), (139, 140, 460, 459), (144, 139, 459, 464), (140, 141, 461, 460), (141, 142, 462, 461), (142, 143, 463, 462), (143, 144, 464, 463), (145, 146, 466, 465), (150, 145, 465, 470), (146, 147, 467, 466), (147, 148, 468, 467), (148, 149, 469, 468), (149, 150, 470, 469), (151, 152, 472, 471), (156, 151, 471, 476), (152, 153, 473, 472), (153, 154, 474, 473), (154, 155, 475, 474), (155, 156, 476, 475), (157, 158, 478, 477), (162, 157, 477, 482), (158, 159, 479, 478), (159, 160, 480, 479), (160, 161, 481, 480), (161, 162, 482, 481), (163, 164, 484, 483), (168, 163, 483, 488), (164, 165, 485, 484), (165, 166, 486, 485), (166, 167, 487, 486), (167, 168, 488, 487), (169, 170, 490, 489), (174, 169, 489, 494), (170, 171, 491, 490), (171, 172, 492, 491), (172, 173, 493, 492), (173, 174, 494, 493), (175, 176, 496, 495), (180, 175, 495, 500), (176, 177, 497, 496), (177, 178, 498, 497), (178, 179, 499, 498), (179, 180, 500, 499), (181, 182, 502, 501), (186, 181, 501, 506), (182, 183, 503, 502), (183, 184, 504, 503), (184, 185, 505, 504), (185, 186, 506, 505), (187, 188, 508, 507), (192, 187, 507, 512), (188, 189, 509, 508), (189, 190, 510, 509), (190, 191, 511, 510), (191, 192, 512, 511), (193, 194, 514, 513), (198, 193, 513, 518), (194, 195, 515, 514), (195, 196, 516, 515), (196, 197, 517, 516), (197, 198, 518, 517), (199, 200, 520, 519), (203, 199, 519, 523), (200, 201, 521, 520), (201, 202, 522, 521), (202, 203, 523, 522), (204, 205, 525, 524), (209, 204, 524, 529), (205, 206, 526, 525), (206, 207, 527, 526), (207, 208, 528, 527), (208, 209, 529, 528), (210, 211, 531, 530), (215, 210, 530, 535), (211, 212, 532, 531), (212, 213, 533, 532), (213, 214, 534, 533), (214, 215, 535, 534), (216, 217, 537, 536), (221, 216, 536, 541), (217, 218, 538, 537), (218, 219, 539, 538), (219, 220, 540, 539), (220, 221, 541, 540), (222, 223, 543, 542), (227, 222, 542, 547), (223, 224, 544, 543), (224, 225, 545, 544), (225, 226, 546, 545), (226, 227, 547, 546), (228, 229, 549, 548), (232, 228, 548, 552), (229, 230, 550, 549), (230, 231, 551, 550), (231, 232, 552, 551), (233, 234, 554, 553), (238, 233, 553, 558), (234, 235, 555, 554), (235, 236, 556, 555), (236, 237, 557, 556), (237, 238, 558, 557), (239, 240, 560, 559), (244, 239, 559, 564), (240, 241, 561, 560), (241, 242, 562, 561), (242, 243, 563, 562), (243, 244, 564, 563), (245, 246, 566, 565), (250, 245, 565, 570), (246, 247, 567, 566), (247, 248, 568, 567), (248, 249, 569, 568), (249, 250, 570, 569), (251, 252, 572, 571), (255, 251, 571, 575), (252, 253, 573, 572), (253, 254, 574, 573), (254, 255, 575, 574), (256, 257, 577, 576), (261, 256, 576, 581), (257, 258, 578, 577), (258, 259, 579, 578), (259, 260, 580, 579), (260, 261, 581, 580), (262, 263, 583, 582), (267, 262, 582, 587), (263, 264, 584, 583), (264, 265, 585, 584), (265, 266, 586, 585), (266, 267, 587, 586), (268, 269, 589, 588), (272, 268, 588, 592), (269, 270, 590, 589), (270, 271, 591, 590), (271, 272, 592, 591), (273, 274, 594, 593), (278, 273, 593, 598), (274, 275, 595, 594), (275, 276, 596, 595), (276, 277, 597, 596), (277, 278, 598, 597), (279, 280, 600, 599), (284, 279, 599, 604), (280, 281, 601, 600), (281, 282, 602, 601), (282, 283, 603, 602), (283, 284, 604, 603), (285, 286, 606, 605), (289, 285, 605, 609), (286, 287, 607, 606), (287, 288, 608, 607), (288, 289, 609, 608), (290, 291, 611, 610), (295, 290, 610, 615), (291, 292, 612, 611), (292, 293, 613, 612), (293, 294, 614, 613), (294, 295, 615, 614), (296, 297, 617, 616), (301, 296, 616, 621), (297, 298, 618, 617), (298, 299, 619, 618), (299, 300, 620, 619), (300, 301, 621, 620), (302, 303, 623, 622), (307, 302, 622, 627), (303, 304, 624, 623), (304, 305, 625, 624), (305, 306, 626, 625), (306, 307, 627, 626), (308, 309, 629, 628), (313, 308, 628, 633), (309, 310, 630, 629), (310, 311, 631, 630), (311, 312, 632, 631), (312, 313, 633, 632), (314, 315, 635, 634), (319, 314, 634, 639), (315, 316, 636, 635), (316, 317, 637, 636), (317, 318, 638, 637), (318, 319, 639, 638)])
_uv = me_icosphere_001.uv_layers.new(name='UVMap')
_uv.uv.foreach_set('vector', [0.7727, 0.1829, 0.7727, 0.1304, 0.7579, 0.1406, 0.7618, 0.1782, 0.7727, 0.1304, 0.6818, 0.1304, 0.6967, 0.1406, 0.7579, 0.1406, 0.6818, 0.1304, 0.6818, 0.1829, 0.6927, 0.1782, 0.6967, 0.1406, 0.6818, 0.1829, 0.7273, 0.2091, 0.7273, 0.1981, 0.6927, 0.1782, 0.7273, 0.2091, 0.7727, 0.1829, 0.7618, 0.1782, 0.7273, 0.1981, 0.1364, 0.2887, 0.09091, 0.2624, 0.2257, 0.2734, 0.181, 0.2934, 0.09091, 0.2624, 0.9541, 0.2887, 0.8024, 0.2934, 0.2257, 0.2734, 0.9541, 0.2887, 0.9541, 0.3412, 0.8064, 0.331, 0.8024, 0.2934, 0.9541, 0.3412, 0.1364, 0.3412, 0.2563, 0.331, 0.8064, 0.331, 0.1364, 0.3412, 0.1364, 0.2887, 0.181, 0.2934, 0.2563, 0.331, 0.3182, 0.2895, 0.2727, 0.2633, 0.2727, 0.2742, 0.3073, 0.2942, 0.2727, 0.2633, 0.2273, 0.2895, 0.2382, 0.2942, 0.2727, 0.2742, 0.2273, 0.2895, 0.2273, 0.342, 0.2421, 0.3318, 0.2382, 0.2942, 0.2273, 0.342, 0.3182, 0.342, 0.3033, 0.3318, 0.2421, 0.3318, 0.3182, 0.342, 0.3182, 0.2895, 0.3073, 0.2942, 0.3033, 0.3318, 0.5, 0.2895, 0.4545, 0.2633, 0.4545, 0.2742, 0.4891, 0.2942, 0.4545, 0.2633, 0.4091, 0.2895, 0.42, 0.2942, 0.4545, 0.2742, 0.4091, 0.2895, 0.4091, 0.342, 0.424, 0.3318, 0.42, 0.2942, 0.4091, 0.342, 0.5, 0.342, 0.4851, 0.3318, 0.424, 0.3318, 0.5, 0.342, 0.5, 0.2895, 0.4891, 0.2942, 0.4851, 0.3318, 0.6818, 0.2895, 0.6364, 0.2633, 0.6364, 0.2742, 0.6709, 0.2942, 0.6364, 0.2633, 0.5909, 0.2895, 0.6018, 0.2942, 0.6364, 0.2742, 0.5909, 0.2895, 0.5909, 0.342, 0.6058, 0.3318, 0.6018, 0.2942, 0.5909, 0.342, 0.6818, 0.342, 0.6669, 0.3318, 0.6058, 0.3318, 0.6818, 0.342, 0.6818, 0.2895, 0.6709, 0.2942, 0.6669, 0.3318, 0.8636, 0.2895, 0.8182, 0.2633, 0.8182, 0.2742, 0.8527, 0.2942, 0.8182, 0.2633, 0.7727, 0.2895, 0.7836, 0.2942, 0.8182, 0.2742, 0.7727, 0.2895, 0.7727, 0.342, 0.7876, 0.3318, 0.7836, 0.2942, 0.7727, 0.342, 0.8636, 0.342, 0.8488, 0.3318, 0.7876, 0.3318, 0.8636, 0.342, 0.8636, 0.2895, 0.8527, 0.2942, 0.8488, 0.3318, 0.3636, 0.4199, 0.5455, 0.4199, 0.5181, 0.4095, 0.391, 0.4095, 0.5455, 0.4199, 0.5455, 0.3674, 0.5297, 0.371, 0.5181, 0.4095, 0.5455, 0.3674, 0.5, 0.342, 0.4905, 0.3489, 0.5297, 0.371, 0.5, 0.342, 0.4091, 0.342, 0.4186, 0.3489, 0.4905, 0.3489, 0.4091, 0.342, 0.3636, 0.3674, 0.3794, 0.371, 0.4186, 0.3489, 0.3636, 0.3674, 0.3636, 0.4199, 0.391, 0.4095, 0.3794, 0.371, 0.9091, 0.4199, 0.7273, 0.4199, 0.6995, 0.4199, 0.7742, 0.4199, 0.7273, 0.4199, 0.5455, 0.4199, 0.5455, 0.4199, 0.6995, 0.4199, 0.5455, 0.4199, 0.3636, 0.4199, 0.3914, 0.4199, 0.5455, 0.4199, 0.3636, 0.4199, 0.1818, 0.4199, 0.3167, 0.4199, 0.3914, 0.4199, 0.1818, 0.4199, 0.9091, 0.4199, 0.7742, 0.4199, 0.3167, 0.4199, 0.1818, 0.4199, 0.3636, 0.4199, 0.3362, 0.4095, 0.2092, 0.4095, 0.3636, 0.4199, 0.3636, 0.3674, 0.3479, 0.371, 0.3362, 0.4095, 0.3636, 0.3674, 0.3182, 0.342, 0.3087, 0.3489, 0.3479, 0.371, 0.3182, 0.342, 0.2273, 0.342, 0.2368, 0.3489, 0.3087, 0.3489, 0.2273, 0.342, 0.1818, 0.3674, 0.1976, 0.371, 0.2368, 0.3489, 0.1818, 0.3674, 0.1818, 0.4199, 0.2092, 0.4095, 0.1976, 0.371, 0.9091, 0.4199, 0.1818, 0.4199, 0.2903, 0.4094, 0.8006, 0.4094, 0.1818, 0.4199, 0.1818, 0.3674, 0.2254, 0.3709, 0.2903, 0.4094, 0.1818, 0.3674, 0.1364, 0.3412, 0.2627, 0.3482, 0.2254, 0.3709, 0.1364, 0.3412, 0.9541, 0.3412, 0.8279, 0.3482, 0.2627, 0.3482, 0.9541, 0.3412, 0.9091, 0.3674, 0.8654, 0.3709, 0.8279, 0.3482, 0.9091, 0.3674, 0.9091, 0.4199, 0.8006, 0.4094, 0.8654, 0.3709, 0.5455, 0.4199, 0.7273, 0.4199, 0.6999, 0.4095, 0.5729, 0.4095, 0.7273, 0.4199, 0.7273, 0.3674, 0.7115, 0.371, 0.6999, 0.4095, 0.7273, 0.3674, 0.6818, 0.342, 0.6723, 0.3489, 0.7115, 0.371, 0.6818, 0.342, 0.5909, 0.342, 0.6004, 0.3489, 0.6723, 0.3489, 0.5909, 0.342, 0.5455, 0.3674, 0.5612, 0.371, 0.6004, 0.3489, 0.5455, 0.3674, 0.5455, 0.4199, 0.5729, 0.4095, 0.5612, 0.371, 0.7273, 0.4199, 0.9091, 0.4199, 0.8817, 0.4095, 0.7547, 0.4095, 0.9091, 0.4199, 0.9091, 0.3674, 0.8933, 0.371, 0.8817, 0.4095, 0.9091, 0.3674, 0.8636, 0.342, 0.8541, 0.3489, 0.8933, 0.371, 0.8636, 0.342, 0.7727, 0.342, 0.7822, 0.3489, 0.8541, 0.3489, 0.7727, 0.342, 0.7273, 0.3674, 0.7431, 0.371, 0.7822, 0.3489, 0.7273, 0.3674, 0.7273, 0.4199, 0.7547, 0.4095, 0.7431, 0.371, 0.5909, 0.342, 0.5909, 0.2895, 0.5808, 0.295, 0.5808, 0.3363, 0.5909, 0.2895, 0.5455, 0.2624, 0.5455, 0.274, 0.5808, 0.295, 0.5455, 0.2624, 0.5, 0.2895, 0.5101, 0.295, 0.5455, 0.274, 0.5, 0.2895, 0.5, 0.342, 0.5101, 0.3363, 0.5101, 0.295, 0.5, 0.342, 0.5455, 0.3674, 0.5455, 0.3563, 0.5101, 0.3363, 0.5455, 0.3674, 0.5909, 0.342, 0.5808, 0.3363, 0.5455, 0.3563, 0.4091, 0.342, 0.4091, 0.2895, 0.399, 0.295, 0.399, 0.3363, 0.4091, 0.2895, 0.3636, 0.2624, 0.3636, 0.274, 0.399, 0.295, 0.3636, 0.2624, 0.3182, 0.2895, 0.3283, 0.295, 0.3636, 0.274, 0.3182, 0.2895, 0.3182, 0.342, 0.3283, 0.3363, 0.3283, 0.295, 0.3182, 0.342, 0.3636, 0.3674, 0.3636, 0.3563, 0.3283, 0.3363, 0.3636, 0.3674, 0.4091, 0.342, 0.399, 0.3363, 0.3636, 0.3563, 0.2273, 0.342, 0.2273, 0.2895, 0.2172, 0.295, 0.2172, 0.3362, 0.2273, 0.2895, 0.1818, 0.2624, 0.1818, 0.2739, 0.2172, 0.295, 0.1818, 0.2624, 0.1364, 0.2887, 0.1465, 0.2943, 0.1818, 0.2739, 0.1364, 0.2887, 0.1364, 0.3412, 0.1465, 0.3356, 0.1465, 0.2943, 0.1364, 0.3412, 0.1818, 0.3674, 0.1818, 0.3562, 0.1465, 0.3356, 0.1818, 0.3674, 0.2273, 0.342, 0.2172, 0.3362, 0.1818, 0.3562, 0.9541, 0.3412, 0.9541, 0.2887, 0.9441, 0.2943, 0.9441, 0.3356, 0.9541, 0.2887, 0.9091, 0.2624, 0.909, 0.2739, 0.9441, 0.2943, 0.9091, 0.2624, 0.8636, 0.2895, 0.8737, 0.295, 0.909, 0.2739, 0.8636, 0.2895, 0.8636, 0.342, 0.8737, 0.3362, 0.8737, 0.295, 0.8636, 0.342, 0.9091, 0.3674, 0.909, 0.3562, 0.8737, 0.3362, 0.9091, 0.3674, 0.9541, 0.3412, 0.9441, 0.3356, 0.909, 0.3562, 0.7727, 0.342, 0.7727, 0.2895, 0.7626, 0.295, 0.7626, 0.3363, 0.7727, 0.2895, 0.7273, 0.2624, 0.7273, 0.274, 0.7626, 0.295, 0.7273, 0.2624, 0.6818, 0.2895, 0.6919, 0.295, 0.7273, 0.274, 0.6818, 0.2895, 0.6818, 0.342, 0.6919, 0.3363, 0.6919, 0.295, 0.6818, 0.342, 0.7273, 0.3674, 0.7273, 0.3563, 0.6919, 0.3363, 0.7273, 0.3674, 0.7727, 0.342, 0.7626, 0.3363, 0.7273, 0.3563, 0.5455, 0.2091, 0.5, 0.1829, 0.4998, 0.1946, 0.5355, 0.2152, 0.5, 0.1829, 0.4545, 0.2099, 0.4644, 0.2156, 0.4998, 0.1946, 0.4545, 0.2099, 0.4545, 0.2633, 0.4645, 0.2571, 0.4644, 0.2156, 0.4545, 0.2633, 0.5, 0.2895, 0.5002, 0.2778, 0.4645, 0.2571, 0.5, 0.2895, 0.5455, 0.2624, 0.5356, 0.2568, 0.5002, 0.2778, 0.5455, 0.2624, 0.5455, 0.2091, 0.5355, 0.2152, 0.5356, 0.2568, 0.4091, 0.2895, 0.4545, 0.2633, 0.4446, 0.2571, 0.4089, 0.2778, 0.4545, 0.2633, 0.4545, 0.2099, 0.4447, 0.2156, 0.4446, 0.2571, 0.4545, 0.2099, 0.4091, 0.1829, 0.4093, 0.1946, 0.4447, 0.2156, 0.4091, 0.1829, 0.3636, 0.2091, 0.3736, 0.2152, 0.4093, 0.1946, 0.3636, 0.2091, 0.3636, 0.2624, 0.3735, 0.2568, 0.3736, 0.2152, 0.3636, 0.2624, 0.4091, 0.2895, 0.4089, 0.2778, 0.3735, 0.2568, 0.3636, 0.2091, 0.3182, 0.1829, 0.318, 0.1946, 0.3537, 0.2152, 0.3182, 0.1829, 0.2727, 0.2099, 0.2826, 0.2156, 0.318, 0.1946, 0.2727, 0.2099, 0.2727, 0.2633, 0.2826, 0.2571, 0.2826, 0.2156, 0.2727, 0.2633, 0.3182, 0.2895, 0.3184, 0.2778, 0.2826, 0.2571, 0.3182, 0.2895, 0.3636, 0.2624, 0.3538, 0.2568, 0.3184, 0.2778, 0.3636, 0.2624, 0.3636, 0.2091, 0.3537, 0.2152, 0.3538, 0.2568, 0.2273, 0.2895, 0.2727, 0.2633, 0.2628, 0.2571, 0.2271, 0.2778, 0.2727, 0.2633, 0.2727, 0.2099, 0.2629, 0.2156, 0.2628, 0.2571, 0.2727, 0.2099, 0.2273, 0.1829, 0.2274, 0.1946, 0.2629, 0.2156, 0.2273, 0.1829, 0.1818, 0.2091, 0.1917, 0.2152, 0.2274, 0.1946, 0.1818, 0.2091, 0.1818, 0.2624, 0.1917, 0.2568, 0.1917, 0.2152, 0.1818, 0.2624, 0.2273, 0.2895, 0.2271, 0.2778, 0.1917, 0.2568, 0.4091, 0.1304, 0.3182, 0.1304, 0.3331, 0.1406, 0.3942, 0.1406, 0.3182, 0.1304, 0.3182, 0.1829, 0.3291, 0.1782, 0.3331, 0.1406, 0.3182, 0.1829, 0.3636, 0.2091, 0.3636, 0.1981, 0.3291, 0.1782, 0.3636, 0.2091, 0.4091, 0.1829, 0.3982, 0.1782, 0.3636, 0.1981, 0.4091, 0.1829, 0.4091, 0.1304, 0.3942, 0.1406, 0.3982, 0.1782, 0.1818, 0.2091, 0.1364, 0.1829, 0.1362, 0.1946, 0.1719, 0.2152, 0.1364, 0.1829, 0.09091, 0.2099, 0.1008, 0.2155, 0.1362, 0.1946, 0.09091, 0.2099, 0.09091, 0.2624, 0.1008, 0.2565, 0.1008, 0.2155, 0.09091, 0.2624, 0.1364, 0.2887, 0.1365, 0.2771, 0.1008, 0.2565, 0.1364, 0.2887, 0.1818, 0.2624, 0.172, 0.2566, 0.1365, 0.2771, 0.1818, 0.2624, 0.1818, 0.2091, 0.1719, 0.2152, 0.172, 0.2566, 0.9541, 0.2887, 0.09091, 0.2624, 0.2168, 0.2565, 0.8182, 0.2771, 0.09091, 0.2624, 0.09091, 0.2099, 0.1405, 0.2156, 0.2168, 0.2565, 0.09091, 0.2099, 0.04593, 0.1837, 0.1818, 0.1953, 0.1405, 0.2156, 0.04593, 0.1837, 0.9091, 0.2099, 0.7832, 0.2159, 0.1818, 0.1953, 0.9091, 0.2099, 0.9091, 0.2624, 0.8595, 0.2568, 0.7832, 0.2159, 0.9091, 0.2624, 0.9541, 0.2887, 0.8182, 0.2771, 0.8595, 0.2568, 0.9091, 0.2099, 0.8636, 0.1837, 0.8635, 0.1953, 0.8992, 0.2159, 0.8636, 0.1837, 0.8182, 0.2099, 0.828, 0.2157, 0.8635, 0.1953, 0.8182, 0.2099, 0.8182, 0.2633, 0.8281, 0.2572, 0.828, 0.2157, 0.8182, 0.2633, 0.8636, 0.2895, 0.8638, 0.2778, 0.8281, 0.2572, 0.8636, 0.2895, 0.9091, 0.2624, 0.8992, 0.2569, 0.8638, 0.2778, 0.9091, 0.2624, 0.9091, 0.2099, 0.8992, 0.2159, 0.8992, 0.2569, 0.7727, 0.2895, 0.8182, 0.2633, 0.8083, 0.2571, 0.7726, 0.2778, 0.8182, 0.2633, 0.8182, 0.2099, 0.8083, 0.2156, 0.8083, 0.2571, 0.8182, 0.2099, 0.7727, 0.1829, 0.7729, 0.1946, 0.8083, 0.2156, 0.7727, 0.1829, 0.7273, 0.2091, 0.7372, 0.2152, 0.7729, 0.1946, 0.7273, 0.2091, 0.7273, 0.2624, 0.7371, 0.2568, 0.7372, 0.2152, 0.7273, 0.2624, 0.7727, 0.2895, 0.7726, 0.2778, 0.7371, 0.2568, 0.5909, 0.1829, 0.5909, 0.1304, 0.576, 0.1406, 0.58, 0.1782, 0.5909, 0.1304, 0.5, 0.1304, 0.5149, 0.1406, 0.576, 0.1406, 0.5, 0.1304, 0.5, 0.1829, 0.5109, 0.1782, 0.5149, 0.1406, 0.5, 0.1829, 0.5455, 0.2091, 0.5455, 0.1981, 0.5109, 0.1782, 0.5455, 0.2091, 0.5909, 0.1829, 0.58, 0.1782, 0.5455, 0.1981, 0.7273, 0.2091, 0.6818, 0.1829, 0.6816, 0.1946, 0.7174, 0.2152, 0.6818, 0.1829, 0.6364, 0.2099, 0.6462, 0.2156, 0.6816, 0.1946, 0.6364, 0.2099, 0.6364, 0.2633, 0.6463, 0.2571, 0.6462, 0.2156, 0.6364, 0.2633, 0.6818, 0.2895, 0.682, 0.2778, 0.6463, 0.2571, 0.6818, 0.2895, 0.7273, 0.2624, 0.7174, 0.2568, 0.682, 0.2778, 0.7273, 0.2624, 0.7273, 0.2091, 0.7174, 0.2152, 0.7174, 0.2568, 0.5909, 0.2895, 0.6364, 0.2633, 0.6264, 0.2571, 0.5907, 0.2778, 0.6364, 0.2633, 0.6364, 0.2099, 0.6265, 0.2156, 0.6264, 0.2571, 0.6364, 0.2099, 0.5909, 0.1829, 0.5911, 0.1946, 0.6265, 0.2156, 0.5909, 0.1829, 0.5455, 0.2091, 0.5554, 0.2152, 0.5911, 0.1946, 0.5455, 0.2091, 0.5455, 0.2624, 0.5553, 0.2568, 0.5554, 0.2152, 0.5455, 0.2624, 0.5909, 0.2895, 0.5907, 0.2778, 0.5553, 0.2568, 0.5, 0.1829, 0.5, 0.1304, 0.4899, 0.1361, 0.4899, 0.1774, 0.5, 0.1304, 0.4545, 0.105, 0.4545, 0.1161, 0.4899, 0.1361, 0.4545, 0.105, 0.4091, 0.1304, 0.4192, 0.1361, 0.4545, 0.1161, 0.4091, 0.1304, 0.4091, 0.1829, 0.4192, 0.1774, 0.4192, 0.1361, 0.4091, 0.1829, 0.4545, 0.2099, 0.4545, 0.1984, 0.4192, 0.1774, 0.4545, 0.2099, 0.5, 0.1829, 0.4899, 0.1774, 0.4545, 0.1984, 0.2273, 0.1304, 0.1364, 0.1304, 0.1512, 0.1406, 0.2124, 0.1406, 0.1364, 0.1304, 0.1364, 0.1829, 0.1473, 0.1782, 0.1512, 0.1406, 0.1364, 0.1829, 0.1818, 0.2091, 0.1818, 0.1981, 0.1473, 0.1782, 0.1818, 0.2091, 0.2273, 0.1829, 0.2164, 0.1782, 0.1818, 0.1981, 0.2273, 0.1829, 0.2273, 0.1304, 0.2124, 0.1406, 0.2164, 0.1782, 0.4545, 0.05249, 0.2727, 0.05249, 0.3001, 0.06292, 0.4271, 0.06292, 0.2727, 0.05249, 0.2727, 0.105, 0.2885, 0.1014, 0.3001, 0.06292, 0.2727, 0.105, 0.3182, 0.1304, 0.3277, 0.1235, 0.2885, 0.1014, 0.3182, 0.1304, 0.4091, 0.1304, 0.3996, 0.1235, 0.3277, 0.1235, 0.4091, 0.1304, 0.4545, 0.105, 0.4388, 0.1014, 0.3996, 0.1235, 0.4545, 0.105, 0.4545, 0.05249, 0.4271, 0.06292, 0.4388, 0.1014, 0.3182, 0.1829, 0.3182, 0.1304, 0.3081, 0.1361, 0.3081, 0.1774, 0.3182, 0.1304, 0.2727, 0.105, 0.2727, 0.1161, 0.3081, 0.1361, 0.2727, 0.105, 0.2273, 0.1304, 0.2374, 0.1361, 0.2727, 0.1161, 0.2273, 0.1304, 0.2273, 0.1829, 0.2374, 0.1774, 0.2374, 0.1361, 0.2273, 0.1829, 0.2727, 0.2099, 0.2727, 0.1984, 0.2374, 0.1774, 0.2727, 0.2099, 0.3182, 0.1829, 0.3081, 0.1774, 0.2727, 0.1984, 0.04593, 0.1312, 0.8636, 0.1312, 0.7437, 0.1414, 0.1936, 0.1414, 0.8636, 0.1312, 0.8636, 0.1837, 0.819, 0.179, 0.7437, 0.1414, 0.8636, 0.1837, 0.9091, 0.2099, 0.7743, 0.199, 0.819, 0.179, 0.9091, 0.2099, 0.04593, 0.1837, 0.1976, 0.179, 0.7743, 0.199, 0.04593, 0.1837, 0.04593, 0.1312, 0.1936, 0.1414, 0.1976, 0.179, 0.2727, 0.05249, 0.09091, 0.05249, 0.1183, 0.06292, 0.2453, 0.06292, 0.09091, 0.05249, 0.09091, 0.105, 0.1067, 0.1014, 0.1183, 0.06292, 0.09091, 0.105, 0.1364, 0.1304, 0.1459, 0.1235, 0.1067, 0.1014, 0.1364, 0.1304, 0.2273, 0.1304, 0.2178, 0.1235, 0.1459, 0.1235, 0.2273, 0.1304, 0.2727, 0.105, 0.2569, 0.1014, 0.2178, 0.1235, 0.2727, 0.105, 0.2727, 0.05249, 0.2453, 0.06292, 0.2569, 0.1014, 0.1364, 0.1829, 0.1364, 0.1304, 0.1263, 0.1362, 0.1263, 0.1774, 0.1364, 0.1304, 0.09091, 0.105, 0.09097, 0.1162, 0.1263, 0.1362, 0.09091, 0.105, 0.04593, 0.1312, 0.05594, 0.1368, 0.09097, 0.1162, 0.04593, 0.1312, 0.04593, 0.1837, 0.05594, 0.178, 0.05594, 0.1368, 0.04593, 0.1837, 0.09091, 0.2099, 0.09097, 0.1985, 0.05594, 0.178, 0.09091, 0.2099, 0.1364, 0.1829, 0.1263, 0.1774, 0.09097, 0.1985, 0.8182, 0.05249, 0.09091, 0.05249, 0.2258, 0.05249, 0.6833, 0.05249, 0.09091, 0.05249, 0.2727, 0.05249, 0.3005, 0.05249, 0.2258, 0.05249, 0.2727, 0.05249, 0.4545, 0.05249, 0.4545, 0.05249, 0.3005, 0.05249, 0.4545, 0.05249, 0.6364, 0.05249, 0.6086, 0.05249, 0.4545, 0.05249, 0.6364, 0.05249, 0.8182, 0.05249, 0.6833, 0.05249, 0.6086, 0.05249, 0.6818, 0.1829, 0.6818, 0.1304, 0.6717, 0.1361, 0.6717, 0.1774, 0.6818, 0.1304, 0.6364, 0.105, 0.6364, 0.1161, 0.6717, 0.1361, 0.6364, 0.105, 0.5909, 0.1304, 0.601, 0.1361, 0.6364, 0.1161, 0.5909, 0.1304, 0.5909, 0.1829, 0.601, 0.1774, 0.601, 0.1361, 0.5909, 0.1829, 0.6364, 0.2099, 0.6364, 0.1984, 0.601, 0.1774, 0.6364, 0.2099, 0.6818, 0.1829, 0.6717, 0.1774, 0.6364, 0.1984, 0.5, 0.1304, 0.5909, 0.1304, 0.5814, 0.1235, 0.5095, 0.1235, 0.5909, 0.1304, 0.6364, 0.105, 0.6206, 0.1014, 0.5814, 0.1235, 0.6364, 0.105, 0.6364, 0.05249, 0.609, 0.06292, 0.6206, 0.1014, 0.6364, 0.05249, 0.4545, 0.05249, 0.4819, 0.06292, 0.609, 0.06292, 0.4545, 0.05249, 0.4545, 0.105, 0.4703, 0.1014, 0.4819, 0.06292, 0.4545, 0.105, 0.5, 0.1304, 0.5095, 0.1235, 0.4703, 0.1014, 0.09091, 0.05249, 0.8182, 0.05249, 0.7097, 0.06295, 0.1994, 0.06295, 0.8182, 0.05249, 0.8182, 0.105, 0.7746, 0.1015, 0.7097, 0.06295, 0.8182, 0.105, 0.8636, 0.1312, 0.7373, 0.1242, 0.7746, 0.1015, 0.8636, 0.1312, 0.04593, 0.1312, 0.1721, 0.1242, 0.7373, 0.1242, 0.04593, 0.1312, 0.09091, 0.105, 0.1346, 0.1015, 0.1721, 0.1242, 0.09091, 0.105, 0.09091, 0.05249, 0.1994, 0.06295, 0.1346, 0.1015, 0.8636, 0.1837, 0.8636, 0.1312, 0.8535, 0.1368, 0.8535, 0.178, 0.8636, 0.1312, 0.8182, 0.105, 0.8182, 0.1162, 0.8535, 0.1368, 0.8182, 0.105, 0.7727, 0.1304, 0.7828, 0.1362, 0.8182, 0.1162, 0.7727, 0.1304, 0.7727, 0.1829, 0.7828, 0.1774, 0.7828, 0.1362, 0.7727, 0.1829, 0.8182, 0.2099, 0.8182, 0.1985, 0.7828, 0.1774, 0.8182, 0.2099, 0.8636, 0.1837, 0.8535, 0.178, 0.8182, 0.1985, 0.6818, 0.1304, 0.7727, 0.1304, 0.7632, 0.1235, 0.6913, 0.1235, 0.7727, 0.1304, 0.8182, 0.105, 0.8024, 0.1014, 0.7632, 0.1235, 0.8182, 0.105, 0.8182, 0.05249, 0.7908, 0.06292, 0.8024, 0.1014, 0.8182, 0.05249, 0.6364, 0.05249, 0.6638, 0.06292, 0.7908, 0.06292, 0.6364, 0.05249, 0.6364, 0.105, 0.6521, 0.1014, 0.6638, 0.06292, 0.6364, 0.105, 0.6818, 0.1304, 0.6913, 0.1235, 0.6521, 0.1014, 0.7727, 0.1829, 0.7618, 0.1782, 0.7579, 0.1406, 0.7727, 0.1304, 0.7727, 0.1304, 0.7579, 0.1406, 0.6967, 0.1406, 0.6818, 0.1304, 0.6818, 0.1304, 0.6967, 0.1406, 0.6927, 0.1782, 0.6818, 0.1829, 0.6818, 0.1829, 0.6927, 0.1782, 0.7273, 0.1981, 0.7273, 0.2091, 0.7273, 0.2091, 0.7273, 0.1981, 0.7618, 0.1782, 0.7727, 0.1829, 0.1364, 0.2887, 0.181, 0.2934, 0.2257, 0.2734, 0.09091, 0.2624, 0.09091, 0.2624, 0.2257, 0.2734, 0.8024, 0.2934, 0.9541, 0.2887, 0.9541, 0.2887, 0.8024, 0.2934, 0.8064, 0.331, 0.9541, 0.3412, 0.9541, 0.3412, 0.8064, 0.331, 0.2563, 0.331, 0.1364, 0.3412, 0.1364, 0.3412, 0.2563, 0.331, 0.181, 0.2934, 0.1364, 0.2887, 0.3182, 0.2895, 0.3073, 0.2942, 0.2727, 0.2742, 0.2727, 0.2633, 0.2727, 0.2633, 0.2727, 0.2742, 0.2382, 0.2942, 0.2273, 0.2895, 0.2273, 0.2895, 0.2382, 0.2942, 0.2421, 0.3318, 0.2273, 0.342, 0.2273, 0.342, 0.2421, 0.3318, 0.3033, 0.3318, 0.3182, 0.342, 0.3182, 0.342, 0.3033, 0.3318, 0.3073, 0.2942, 0.3182, 0.2895, 0.5, 0.2895, 0.4891, 0.2942, 0.4545, 0.2742, 0.4545, 0.2633, 0.4545, 0.2633, 0.4545, 0.2742, 0.42, 0.2942, 0.4091, 0.2895, 0.4091, 0.2895, 0.42, 0.2942, 0.424, 0.3318, 0.4091, 0.342, 0.4091, 0.342, 0.424, 0.3318, 0.4851, 0.3318, 0.5, 0.342, 0.5, 0.342, 0.4851, 0.3318, 0.4891, 0.2942, 0.5, 0.2895, 0.6818, 0.2895, 0.6709, 0.2942, 0.6364, 0.2742, 0.6364, 0.2633, 0.6364, 0.2633, 0.6364, 0.2742, 0.6018, 0.2942, 0.5909, 0.2895, 0.5909, 0.2895, 0.6018, 0.2942, 0.6058, 0.3318, 0.5909, 0.342, 0.5909, 0.342, 0.6058, 0.3318, 0.6669, 0.3318, 0.6818, 0.342, 0.6818, 0.342, 0.6669, 0.3318, 0.6709, 0.2942, 0.6818, 0.2895, 0.8636, 0.2895, 0.8527, 0.2942, 0.8182, 0.2742, 0.8182, 0.2633, 0.8182, 0.2633, 0.8182, 0.2742, 0.7836, 0.2942, 0.7727, 0.2895, 0.7727, 0.2895, 0.7836, 0.2942, 0.7876, 0.3318, 0.7727, 0.342, 0.7727, 0.342, 0.7876, 0.3318, 0.8488, 0.3318, 0.8636, 0.342, 0.8636, 0.342, 0.8488, 0.3318, 0.8527, 0.2942, 0.8636, 0.2895, 0.3636, 0.4199, 0.391, 0.4095, 0.5181, 0.4095, 0.5455, 0.4199, 0.5455, 0.4199, 0.5181, 0.4095, 0.5297, 0.371, 0.5455, 0.3674, 0.5455, 0.3674, 0.5297, 0.371, 0.4905, 0.3489, 0.5, 0.342, 0.5, 0.342, 0.4905, 0.3489, 0.4186, 0.3489, 0.4091, 0.342, 0.4091, 0.342, 0.4186, 0.3489, 0.3794, 0.371, 0.3636, 0.3674, 0.3636, 0.3674, 0.3794, 0.371, 0.391, 0.4095, 0.3636, 0.4199, 0.9091, 0.4199, 0.7742, 0.4199, 0.6995, 0.4199, 0.7273, 0.4199, 0.7273, 0.4199, 0.6995, 0.4199, 0.5455, 0.4199, 0.5455, 0.4199, 0.5455, 0.4199, 0.5455, 0.4199, 0.3914, 0.4199, 0.3636, 0.4199, 0.3636, 0.4199, 0.3914, 0.4199, 0.3167, 0.4199, 0.1818, 0.4199, 0.1818, 0.4199, 0.3167, 0.4199, 0.7742, 0.4199, 0.9091, 0.4199, 0.1818, 0.4199, 0.2092, 0.4095, 0.3362, 0.4095, 0.3636, 0.4199, 0.3636, 0.4199, 0.3362, 0.4095, 0.3479, 0.371, 0.3636, 0.3674, 0.3636, 0.3674, 0.3479, 0.371, 0.3087, 0.3489, 0.3182, 0.342, 0.3182, 0.342, 0.3087, 0.3489, 0.2368, 0.3489, 0.2273, 0.342, 0.2273, 0.342, 0.2368, 0.3489, 0.1976, 0.371, 0.1818, 0.3674, 0.1818, 0.3674, 0.1976, 0.371, 0.2092, 0.4095, 0.1818, 0.4199, 0.9091, 0.4199, 0.8006, 0.4094, 0.2903, 0.4094, 0.1818, 0.4199, 0.1818, 0.4199, 0.2903, 0.4094, 0.2254, 0.3709, 0.1818, 0.3674, 0.1818, 0.3674, 0.2254, 0.3709, 0.2627, 0.3482, 0.1364, 0.3412, 0.1364, 0.3412, 0.2627, 0.3482, 0.8279, 0.3482, 0.9541, 0.3412, 0.9541, 0.3412, 0.8279, 0.3482, 0.8654, 0.3709, 0.9091, 0.3674, 0.9091, 0.3674, 0.8654, 0.3709, 0.8006, 0.4094, 0.9091, 0.4199, 0.5455, 0.4199, 0.5729, 0.4095, 0.6999, 0.4095, 0.7273, 0.4199, 0.7273, 0.4199, 0.6999, 0.4095, 0.7115, 0.371, 0.7273, 0.3674, 0.7273, 0.3674, 0.7115, 0.371, 0.6723, 0.3489, 0.6818, 0.342, 0.6818, 0.342, 0.6723, 0.3489, 0.6004, 0.3489, 0.5909, 0.342, 0.5909, 0.342, 0.6004, 0.3489, 0.5612, 0.371, 0.5455, 0.3674, 0.5455, 0.3674, 0.5612, 0.371, 0.5729, 0.4095, 0.5455, 0.4199, 0.7273, 0.4199, 0.7547, 0.4095, 0.8817, 0.4095, 0.9091, 0.4199, 0.9091, 0.4199, 0.8817, 0.4095, 0.8933, 0.371, 0.9091, 0.3674, 0.9091, 0.3674, 0.8933, 0.371, 0.8541, 0.3489, 0.8636, 0.342, 0.8636, 0.342, 0.8541, 0.3489, 0.7822, 0.3489, 0.7727, 0.342, 0.7727, 0.342, 0.7822, 0.3489, 0.7431, 0.371, 0.7273, 0.3674, 0.7273, 0.3674, 0.7431, 0.371, 0.7547, 0.4095, 0.7273, 0.4199, 0.5909, 0.342, 0.5808, 0.3363, 0.5808, 0.295, 0.5909, 0.2895, 0.5909, 0.2895, 0.5808, 0.295, 0.5455, 0.274, 0.5455, 0.2624, 0.5455, 0.2624, 0.5455, 0.274, 0.5101, 0.295, 0.5, 0.2895, 0.5, 0.2895, 0.5101, 0.295, 0.5101, 0.3363, 0.5, 0.342, 0.5, 0.342, 0.5101, 0.3363, 0.5455, 0.3563, 0.5455, 0.3674, 0.5455, 0.3674, 0.5455, 0.3563, 0.5808, 0.3363, 0.5909, 0.342, 0.4091, 0.342, 0.399, 0.3363, 0.399, 0.295, 0.4091, 0.2895, 0.4091, 0.2895, 0.399, 0.295, 0.3636, 0.274, 0.3636, 0.2624, 0.3636, 0.2624, 0.3636, 0.274, 0.3283, 0.295, 0.3182, 0.2895, 0.3182, 0.2895, 0.3283, 0.295, 0.3283, 0.3363, 0.3182, 0.342, 0.3182, 0.342, 0.3283, 0.3363, 0.3636, 0.3563, 0.3636, 0.3674, 0.3636, 0.3674, 0.3636, 0.3563, 0.399, 0.3363, 0.4091, 0.342, 0.2273, 0.342, 0.2172, 0.3362, 0.2172, 0.295, 0.2273, 0.2895, 0.2273, 0.2895, 0.2172, 0.295, 0.1818, 0.2739, 0.1818, 0.2624, 0.1818, 0.2624, 0.1818, 0.2739, 0.1465, 0.2943, 0.1364, 0.2887, 0.1364, 0.2887, 0.1465, 0.2943, 0.1465, 0.3356, 0.1364, 0.3412, 0.1364, 0.3412, 0.1465, 0.3356, 0.1818, 0.3562, 0.1818, 0.3674, 0.1818, 0.3674, 0.1818, 0.3562, 0.2172, 0.3362, 0.2273, 0.342, 0.9541, 0.3412, 0.9441, 0.3356, 0.9441, 0.2943, 0.9541, 0.2887, 0.9541, 0.2887, 0.9441, 0.2943, 0.909, 0.2739, 0.9091, 0.2624, 0.9091, 0.2624, 0.909, 0.2739, 0.8737, 0.295, 0.8636, 0.2895, 0.8636, 0.2895, 0.8737, 0.295, 0.8737, 0.3362, 0.8636, 0.342, 0.8636, 0.342, 0.8737, 0.3362, 0.909, 0.3562, 0.9091, 0.3674, 0.9091, 0.3674, 0.909, 0.3562, 0.9441, 0.3356, 0.9541, 0.3412, 0.7727, 0.342, 0.7626, 0.3363, 0.7626, 0.295, 0.7727, 0.2895, 0.7727, 0.2895, 0.7626, 0.295, 0.7273, 0.274, 0.7273, 0.2624, 0.7273, 0.2624, 0.7273, 0.274, 0.6919, 0.295, 0.6818, 0.2895, 0.6818, 0.2895, 0.6919, 0.295, 0.6919, 0.3363, 0.6818, 0.342, 0.6818, 0.342, 0.6919, 0.3363, 0.7273, 0.3563, 0.7273, 0.3674, 0.7273, 0.3674, 0.7273, 0.3563, 0.7626, 0.3363, 0.7727, 0.342, 0.5455, 0.2091, 0.5355, 0.2152, 0.4998, 0.1946, 0.5, 0.1829, 0.5, 0.1829, 0.4998, 0.1946, 0.4644, 0.2156, 0.4545, 0.2099, 0.4545, 0.2099, 0.4644, 0.2156, 0.4645, 0.2571, 0.4545, 0.2633, 0.4545, 0.2633, 0.4645, 0.2571, 0.5002, 0.2778, 0.5, 0.2895, 0.5, 0.2895, 0.5002, 0.2778, 0.5356, 0.2568, 0.5455, 0.2624, 0.5455, 0.2624, 0.5356, 0.2568, 0.5355, 0.2152, 0.5455, 0.2091, 0.4091, 0.2895, 0.4089, 0.2778, 0.4446, 0.2571, 0.4545, 0.2633, 0.4545, 0.2633, 0.4446, 0.2571, 0.4447, 0.2156, 0.4545, 0.2099, 0.4545, 0.2099, 0.4447, 0.2156, 0.4093, 0.1946, 0.4091, 0.1829, 0.4091, 0.1829, 0.4093, 0.1946, 0.3736, 0.2152, 0.3636, 0.2091, 0.3636, 0.2091, 0.3736, 0.2152, 0.3735, 0.2568, 0.3636, 0.2624, 0.3636, 0.2624, 0.3735, 0.2568, 0.4089, 0.2778, 0.4091, 0.2895, 0.3636, 0.2091, 0.3537, 0.2152, 0.318, 0.1946, 0.3182, 0.1829, 0.3182, 0.1829, 0.318, 0.1946, 0.2826, 0.2156, 0.2727, 0.2099, 0.2727, 0.2099, 0.2826, 0.2156, 0.2826, 0.2571, 0.2727, 0.2633, 0.2727, 0.2633, 0.2826, 0.2571, 0.3184, 0.2778, 0.3182, 0.2895, 0.3182, 0.2895, 0.3184, 0.2778, 0.3538, 0.2568, 0.3636, 0.2624, 0.3636, 0.2624, 0.3538, 0.2568, 0.3537, 0.2152, 0.3636, 0.2091, 0.2273, 0.2895, 0.2271, 0.2778, 0.2628, 0.2571, 0.2727, 0.2633, 0.2727, 0.2633, 0.2628, 0.2571, 0.2629, 0.2156, 0.2727, 0.2099, 0.2727, 0.2099, 0.2629, 0.2156, 0.2274, 0.1946, 0.2273, 0.1829, 0.2273, 0.1829, 0.2274, 0.1946, 0.1917, 0.2152, 0.1818, 0.2091, 0.1818, 0.2091, 0.1917, 0.2152, 0.1917, 0.2568, 0.1818, 0.2624, 0.1818, 0.2624, 0.1917, 0.2568, 0.2271, 0.2778, 0.2273, 0.2895, 0.4091, 0.1304, 0.3942, 0.1406, 0.3331, 0.1406, 0.3182, 0.1304, 0.3182, 0.1304, 0.3331, 0.1406, 0.3291, 0.1782, 0.3182, 0.1829, 0.3182, 0.1829, 0.3291, 0.1782, 0.3636, 0.1981, 0.3636, 0.2091, 0.3636, 0.2091, 0.3636, 0.1981, 0.3982, 0.1782, 0.4091, 0.1829, 0.4091, 0.1829, 0.3982, 0.1782, 0.3942, 0.1406, 0.4091, 0.1304, 0.1818, 0.2091, 0.1719, 0.2152, 0.1362, 0.1946, 0.1364, 0.1829, 0.1364, 0.1829, 0.1362, 0.1946, 0.1008, 0.2155, 0.09091, 0.2099, 0.09091, 0.2099, 0.1008, 0.2155, 0.1008, 0.2565, 0.09091, 0.2624, 0.09091, 0.2624, 0.1008, 0.2565, 0.1365, 0.2771, 0.1364, 0.2887, 0.1364, 0.2887, 0.1365, 0.2771, 0.172, 0.2566, 0.1818, 0.2624, 0.1818, 0.2624, 0.172, 0.2566, 0.1719, 0.2152, 0.1818, 0.2091, 0.9541, 0.2887, 0.8182, 0.2771, 0.2168, 0.2565, 0.09091, 0.2624, 0.09091, 0.2624, 0.2168, 0.2565, 0.1405, 0.2156, 0.09091, 0.2099, 0.09091, 0.2099, 0.1405, 0.2156, 0.1818, 0.1953, 0.04593, 0.1837, 0.04593, 0.1837, 0.1818, 0.1953, 0.7832, 0.2159, 0.9091, 0.2099, 0.9091, 0.2099, 0.7832, 0.2159, 0.8595, 0.2568, 0.9091, 0.2624, 0.9091, 0.2624, 0.8595, 0.2568, 0.8182, 0.2771, 0.9541, 0.2887, 0.9091, 0.2099, 0.8992, 0.2159, 0.8635, 0.1953, 0.8636, 0.1837, 0.8636, 0.1837, 0.8635, 0.1953, 0.828, 0.2157, 0.8182, 0.2099, 0.8182, 0.2099, 0.828, 0.2157, 0.8281, 0.2572, 0.8182, 0.2633, 0.8182, 0.2633, 0.8281, 0.2572, 0.8638, 0.2778, 0.8636, 0.2895, 0.8636, 0.2895, 0.8638, 0.2778, 0.8992, 0.2569, 0.9091, 0.2624, 0.9091, 0.2624, 0.8992, 0.2569, 0.8992, 0.2159, 0.9091, 0.2099, 0.7727, 0.2895, 0.7726, 0.2778, 0.8083, 0.2571, 0.8182, 0.2633, 0.8182, 0.2633, 0.8083, 0.2571, 0.8083, 0.2156, 0.8182, 0.2099, 0.8182, 0.2099, 0.8083, 0.2156, 0.7729, 0.1946, 0.7727, 0.1829, 0.7727, 0.1829, 0.7729, 0.1946, 0.7372, 0.2152, 0.7273, 0.2091, 0.7273, 0.2091, 0.7372, 0.2152, 0.7371, 0.2568, 0.7273, 0.2624, 0.7273, 0.2624, 0.7371, 0.2568, 0.7726, 0.2778, 0.7727, 0.2895, 0.5909, 0.1829, 0.58, 0.1782, 0.576, 0.1406, 0.5909, 0.1304, 0.5909, 0.1304, 0.576, 0.1406, 0.5149, 0.1406, 0.5, 0.1304, 0.5, 0.1304, 0.5149, 0.1406, 0.5109, 0.1782, 0.5, 0.1829, 0.5, 0.1829, 0.5109, 0.1782, 0.5455, 0.1981, 0.5455, 0.2091, 0.5455, 0.2091, 0.5455, 0.1981, 0.58, 0.1782, 0.5909, 0.1829, 0.7273, 0.2091, 0.7174, 0.2152, 0.6816, 0.1946, 0.6818, 0.1829, 0.6818, 0.1829, 0.6816, 0.1946, 0.6462, 0.2156, 0.6364, 0.2099, 0.6364, 0.2099, 0.6462, 0.2156, 0.6463, 0.2571, 0.6364, 0.2633, 0.6364, 0.2633, 0.6463, 0.2571, 0.682, 0.2778, 0.6818, 0.2895, 0.6818, 0.2895, 0.682, 0.2778, 0.7174, 0.2568, 0.7273, 0.2624, 0.7273, 0.2624, 0.7174, 0.2568, 0.7174, 0.2152, 0.7273, 0.2091, 0.5909, 0.2895, 0.5907, 0.2778, 0.6264, 0.2571, 0.6364, 0.2633, 0.6364, 0.2633, 0.6264, 0.2571, 0.6265, 0.2156, 0.6364, 0.2099, 0.6364, 0.2099, 0.6265, 0.2156, 0.5911, 0.1946, 0.5909, 0.1829, 0.5909, 0.1829, 0.5911, 0.1946, 0.5554, 0.2152, 0.5455, 0.2091, 0.5455, 0.2091, 0.5554, 0.2152, 0.5553, 0.2568, 0.5455, 0.2624, 0.5455, 0.2624, 0.5553, 0.2568, 0.5907, 0.2778, 0.5909, 0.2895, 0.5, 0.1829, 0.4899, 0.1774, 0.4899, 0.1361, 0.5, 0.1304, 0.5, 0.1304, 0.4899, 0.1361, 0.4545, 0.1161, 0.4545, 0.105, 0.4545, 0.105, 0.4545, 0.1161, 0.4192, 0.1361, 0.4091, 0.1304, 0.4091, 0.1304, 0.4192, 0.1361, 0.4192, 0.1774, 0.4091, 0.1829, 0.4091, 0.1829, 0.4192, 0.1774, 0.4545, 0.1984, 0.4545, 0.2099, 0.4545, 0.2099, 0.4545, 0.1984, 0.4899, 0.1774, 0.5, 0.1829, 0.2273, 0.1304, 0.2124, 0.1406, 0.1512, 0.1406, 0.1364, 0.1304, 0.1364, 0.1304, 0.1512, 0.1406, 0.1473, 0.1782, 0.1364, 0.1829, 0.1364, 0.1829, 0.1473, 0.1782, 0.1818, 0.1981, 0.1818, 0.2091, 0.1818, 0.2091, 0.1818, 0.1981, 0.2164, 0.1782, 0.2273, 0.1829, 0.2273, 0.1829, 0.2164, 0.1782, 0.2124, 0.1406, 0.2273, 0.1304, 0.4545, 0.05249, 0.4271, 0.06292, 0.3001, 0.06292, 0.2727, 0.05249, 0.2727, 0.05249, 0.3001, 0.06292, 0.2885, 0.1014, 0.2727, 0.105, 0.2727, 0.105, 0.2885, 0.1014, 0.3277, 0.1235, 0.3182, 0.1304, 0.3182, 0.1304, 0.3277, 0.1235, 0.3996, 0.1235, 0.4091, 0.1304, 0.4091, 0.1304, 0.3996, 0.1235, 0.4388, 0.1014, 0.4545, 0.105, 0.4545, 0.105, 0.4388, 0.1014, 0.4271, 0.06292, 0.4545, 0.05249, 0.3182, 0.1829, 0.3081, 0.1774, 0.3081, 0.1361, 0.3182, 0.1304, 0.3182, 0.1304, 0.3081, 0.1361, 0.2727, 0.1161, 0.2727, 0.105, 0.2727, 0.105, 0.2727, 0.1161, 0.2374, 0.1361, 0.2273, 0.1304, 0.2273, 0.1304, 0.2374, 0.1361, 0.2374, 0.1774, 0.2273, 0.1829, 0.2273, 0.1829, 0.2374, 0.1774, 0.2727, 0.1984, 0.2727, 0.2099, 0.2727, 0.2099, 0.2727, 0.1984, 0.3081, 0.1774, 0.3182, 0.1829, 0.04593, 0.1312, 0.1936, 0.1414, 0.7437, 0.1414, 0.8636, 0.1312, 0.8636, 0.1312, 0.7437, 0.1414, 0.819, 0.179, 0.8636, 0.1837, 0.8636, 0.1837, 0.819, 0.179, 0.7743, 0.199, 0.9091, 0.2099, 0.9091, 0.2099, 0.7743, 0.199, 0.1976, 0.179, 0.04593, 0.1837, 0.04593, 0.1837, 0.1976, 0.179, 0.1936, 0.1414, 0.04593, 0.1312, 0.2727, 0.05249, 0.2453, 0.06292, 0.1183, 0.06292, 0.09091, 0.05249, 0.09091, 0.05249, 0.1183, 0.06292, 0.1067, 0.1014, 0.09091, 0.105, 0.09091, 0.105, 0.1067, 0.1014, 0.1459, 0.1235, 0.1364, 0.1304, 0.1364, 0.1304, 0.1459, 0.1235, 0.2178, 0.1235, 0.2273, 0.1304, 0.2273, 0.1304, 0.2178, 0.1235, 0.2569, 0.1014, 0.2727, 0.105, 0.2727, 0.105, 0.2569, 0.1014, 0.2453, 0.06292, 0.2727, 0.05249, 0.1364, 0.1829, 0.1263, 0.1774, 0.1263, 0.1362, 0.1364, 0.1304, 0.1364, 0.1304, 0.1263, 0.1362, 0.09097, 0.1162, 0.09091, 0.105, 0.09091, 0.105, 0.09097, 0.1162, 0.05594, 0.1368, 0.04593, 0.1312, 0.04593, 0.1312, 0.05594, 0.1368, 0.05594, 0.178, 0.04593, 0.1837, 0.04593, 0.1837, 0.05594, 0.178, 0.09097, 0.1985, 0.09091, 0.2099, 0.09091, 0.2099, 0.09097, 0.1985, 0.1263, 0.1774, 0.1364, 0.1829, 0.8182, 0.05249, 0.6833, 0.05249, 0.2258, 0.05249, 0.09091, 0.05249, 0.09091, 0.05249, 0.2258, 0.05249, 0.3005, 0.05249, 0.2727, 0.05249, 0.2727, 0.05249, 0.3005, 0.05249, 0.4545, 0.05249, 0.4545, 0.05249, 0.4545, 0.05249, 0.4545, 0.05249, 0.6086, 0.05249, 0.6364, 0.05249, 0.6364, 0.05249, 0.6086, 0.05249, 0.6833, 0.05249, 0.8182, 0.05249, 0.6818, 0.1829, 0.6717, 0.1774, 0.6717, 0.1361, 0.6818, 0.1304, 0.6818, 0.1304, 0.6717, 0.1361, 0.6364, 0.1161, 0.6364, 0.105, 0.6364, 0.105, 0.6364, 0.1161, 0.601, 0.1361, 0.5909, 0.1304, 0.5909, 0.1304, 0.601, 0.1361, 0.601, 0.1774, 0.5909, 0.1829, 0.5909, 0.1829, 0.601, 0.1774, 0.6364, 0.1984, 0.6364, 0.2099, 0.6364, 0.2099, 0.6364, 0.1984, 0.6717, 0.1774, 0.6818, 0.1829, 0.5, 0.1304, 0.5095, 0.1235, 0.5814, 0.1235, 0.5909, 0.1304, 0.5909, 0.1304, 0.5814, 0.1235, 0.6206, 0.1014, 0.6364, 0.105, 0.6364, 0.105, 0.6206, 0.1014, 0.609, 0.06292, 0.6364, 0.05249, 0.6364, 0.05249, 0.609, 0.06292, 0.4819, 0.06292, 0.4545, 0.05249, 0.4545, 0.05249, 0.4819, 0.06292, 0.4703, 0.1014, 0.4545, 0.105, 0.4545, 0.105, 0.4703, 0.1014, 0.5095, 0.1235, 0.5, 0.1304, 0.09091, 0.05249, 0.1994, 0.06295, 0.7097, 0.06295, 0.8182, 0.05249, 0.8182, 0.05249, 0.7097, 0.06295, 0.7746, 0.1015, 0.8182, 0.105, 0.8182, 0.105, 0.7746, 0.1015, 0.7373, 0.1242, 0.8636, 0.1312, 0.8636, 0.1312, 0.7373, 0.1242, 0.1721, 0.1242, 0.04593, 0.1312, 0.04593, 0.1312, 0.1721, 0.1242, 0.1346, 0.1015, 0.09091, 0.105, 0.09091, 0.105, 0.1346, 0.1015, 0.1994, 0.06295, 0.09091, 0.05249, 0.8636, 0.1837, 0.8535, 0.178, 0.8535, 0.1368, 0.8636, 0.1312, 0.8636, 0.1312, 0.8535, 0.1368, 0.8182, 0.1162, 0.8182, 0.105, 0.8182, 0.105, 0.8182, 0.1162, 0.7828, 0.1362, 0.7727, 0.1304, 0.7727, 0.1304, 0.7828, 0.1362, 0.7828, 0.1774, 0.7727, 0.1829, 0.7727, 0.1829, 0.7828, 0.1774, 0.8182, 0.1985, 0.8182, 0.2099, 0.8182, 0.2099, 0.8182, 0.1985, 0.8535, 0.178, 0.8636, 0.1837, 0.6818, 0.1304, 0.6913, 0.1235, 0.7632, 0.1235, 0.7727, 0.1304, 0.7727, 0.1304, 0.7632, 0.1235, 0.8024, 0.1014, 0.8182, 0.105, 0.8182, 0.105, 0.8024, 0.1014, 0.7908, 0.06292, 0.8182, 0.05249, 0.8182, 0.05249, 0.7908, 0.06292, 0.6638, 0.06292, 0.6364, 0.05249, 0.6364, 0.05249, 0.6638, 0.06292, 0.6521, 0.1014, 0.6364, 0.105, 0.6364, 0.105, 0.6521, 0.1014, 0.6913, 0.1235, 0.6818, 0.1304, 0.7618, 0.1782, 0.7579, 0.1406, 0.7579, 0.1406, 0.7618, 0.1782, 0.7273, 0.1981, 0.7618, 0.1782, 0.7618, 0.1782, 0.7273, 0.1981, 0.7579, 0.1406, 0.6967, 0.1406, 0.6967, 0.1406, 0.7579, 0.1406, 0.6967, 0.1406, 0.6927, 0.1782, 0.6927, 0.1782, 0.6967, 0.1406, 0.6927, 0.1782, 0.7273, 0.1981, 0.7273, 0.1981, 0.6927, 0.1782, 0.181, 0.2934, 0.2257, 0.2734, 0.2257, 0.2734, 0.181, 0.2934, 0.2563, 0.331, 0.181, 0.2934, 0.181, 0.2934, 0.2563, 0.331, 0.2257, 0.2734, 0.8024, 0.2934, 0.8024, 0.2934, 0.2257, 0.2734, 0.8024, 0.2934, 0.8064, 0.331, 0.8064, 0.331, 0.8024, 0.2934, 0.8064, 0.331, 0.2563, 0.331, 0.2563, 0.331, 0.8064, 0.331, 0.3073, 0.2942, 0.2727, 0.2742, 0.2727, 0.2742, 0.3073, 0.2942, 0.3033, 0.3318, 0.3073, 0.2942, 0.3073, 0.2942, 0.3033, 0.3318, 0.2727, 0.2742, 0.2382, 0.2942, 0.2382, 0.2942, 0.2727, 0.2742, 0.2382, 0.2942, 0.2421, 0.3318, 0.2421, 0.3318, 0.2382, 0.2942, 0.2421, 0.3318, 0.3033, 0.3318, 0.3033, 0.3318, 0.2421, 0.3318, 0.4891, 0.2942, 0.4545, 0.2742, 0.4545, 0.2742, 0.4891, 0.2942, 0.4851, 0.3318, 0.4891, 0.2942, 0.4891, 0.2942, 0.4851, 0.3318, 0.4545, 0.2742, 0.42, 0.2942, 0.42, 0.2942, 0.4545, 0.2742, 0.42, 0.2942, 0.424, 0.3318, 0.424, 0.3318, 0.42, 0.2942, 0.424, 0.3318, 0.4851, 0.3318, 0.4851, 0.3318, 0.424, 0.3318, 0.6709, 0.2942, 0.6364, 0.2742, 0.6364, 0.2742, 0.6709, 0.2942, 0.6669, 0.3318, 0.6709, 0.2942, 0.6709, 0.2942, 0.6669, 0.3318, 0.6364, 0.2742, 0.6018, 0.2942, 0.6018, 0.2942, 0.6364, 0.2742, 0.6018, 0.2942, 0.6058, 0.3318, 0.6058, 0.3318, 0.6018, 0.2942, 0.6058, 0.3318, 0.6669, 0.3318, 0.6669, 0.3318, 0.6058, 0.3318, 0.8527, 0.2942, 0.8182, 0.2742, 0.8182, 0.2742, 0.8527, 0.2942, 0.8488, 0.3318, 0.8527, 0.2942, 0.8527, 0.2942, 0.8488, 0.3318, 0.8182, 0.2742, 0.7836, 0.2942, 0.7836, 0.2942, 0.8182, 0.2742, 0.7836, 0.2942, 0.7876, 0.3318, 0.7876, 0.3318, 0.7836, 0.2942, 0.7876, 0.3318, 0.8488, 0.3318, 0.8488, 0.3318, 0.7876, 0.3318, 0.391, 0.4095, 0.5181, 0.4095, 0.5181, 0.4095, 0.391, 0.4095, 0.3794, 0.371, 0.391, 0.4095, 0.391, 0.4095, 0.3794, 0.371, 0.5181, 0.4095, 0.5297, 0.371, 0.5297, 0.371, 0.5181, 0.4095, 0.5297, 0.371, 0.4905, 0.3489, 0.4905, 0.3489, 0.5297, 0.371, 0.4905, 0.3489, 0.4186, 0.3489, 0.4186, 0.3489, 0.4905, 0.3489, 0.4186, 0.3489, 0.3794, 0.371, 0.3794, 0.371, 0.4186, 0.3489, 0.7742, 0.4199, 0.6995, 0.4199, 0.6995, 0.4199, 0.7742, 0.4199, 0.3167, 0.4199, 0.7742, 0.4199, 0.7742, 0.4199, 0.3167, 0.4199, 0.6995, 0.4199, 0.5455, 0.4199, 0.5455, 0.4199, 0.6995, 0.4199, 0.5455, 0.4199, 0.3914, 0.4199, 0.3914, 0.4199, 0.5455, 0.4199, 0.3914, 0.4199, 0.3167, 0.4199, 0.3167, 0.4199, 0.3914, 0.4199, 0.2092, 0.4095, 0.3362, 0.4095, 0.3362, 0.4095, 0.2092, 0.4095, 0.1976, 0.371, 0.2092, 0.4095, 0.2092, 0.4095, 0.1976, 0.371, 0.3362, 0.4095, 0.3479, 0.371, 0.3479, 0.371, 0.3362, 0.4095, 0.3479, 0.371, 0.3087, 0.3489, 0.3087, 0.3489, 0.3479, 0.371, 0.3087, 0.3489, 0.2368, 0.3489, 0.2368, 0.3489, 0.3087, 0.3489, 0.2368, 0.3489, 0.1976, 0.371, 0.1976, 0.371, 0.2368, 0.3489, 0.8006, 0.4094, 0.2903, 0.4094, 0.2903, 0.4094, 0.8006, 0.4094, 0.8654, 0.3709, 0.8006, 0.4094, 0.8006, 0.4094, 0.8654, 0.3709, 0.2903, 0.4094, 0.2254, 0.3709, 0.2254, 0.3709, 0.2903, 0.4094, 0.2254, 0.3709, 0.2627, 0.3482, 0.2627, 0.3482, 0.2254, 0.3709, 0.2627, 0.3482, 0.8279, 0.3482, 0.8279, 0.3482, 0.2627, 0.3482, 0.8279, 0.3482, 0.8654, 0.3709, 0.8654, 0.3709, 0.8279, 0.3482, 0.5729, 0.4095, 0.6999, 0.4095, 0.6999, 0.4095, 0.5729, 0.4095, 0.5612, 0.371, 0.5729, 0.4095, 0.5729, 0.4095, 0.5612, 0.371, 0.6999, 0.4095, 0.7115, 0.371, 0.7115, 0.371, 0.6999, 0.4095, 0.7115, 0.371, 0.6723, 0.3489, 0.6723, 0.3489, 0.7115, 0.371, 0.6723, 0.3489, 0.6004, 0.3489, 0.6004, 0.3489, 0.6723, 0.3489, 0.6004, 0.3489, 0.5612, 0.371, 0.5612, 0.371, 0.6004, 0.3489, 0.7547, 0.4095, 0.8817, 0.4095, 0.8817, 0.4095, 0.7547, 0.4095, 0.7431, 0.371, 0.7547, 0.4095, 0.7547, 0.4095, 0.7431, 0.371, 0.8817, 0.4095, 0.8933, 0.371, 0.8933, 0.371, 0.8817, 0.4095, 0.8933, 0.371, 0.8541, 0.3489, 0.8541, 0.3489, 0.8933, 0.371, 0.8541, 0.3489, 0.7822, 0.3489, 0.7822, 0.3489, 0.8541, 0.3489, 0.7822, 0.3489, 0.7431, 0.371, 0.7431, 0.371, 0.7822, 0.3489, 0.5808, 0.3363, 0.5808, 0.295, 0.5808, 0.295, 0.5808, 0.3363, 0.5455, 0.3563, 0.5808, 0.3363, 0.5808, 0.3363, 0.5455, 0.3563, 0.5808, 0.295, 0.5455, 0.274, 0.5455, 0.274, 0.5808, 0.295, 0.5455, 0.274, 0.5101, 0.295, 0.5101, 0.295, 0.5455, 0.274, 0.5101, 0.295, 0.5101, 0.3363, 0.5101, 0.3363, 0.5101, 0.295, 0.5101, 0.3363, 0.5455, 0.3563, 0.5455, 0.3563, 0.5101, 0.3363, 0.399, 0.3363, 0.399, 0.295, 0.399, 0.295, 0.399, 0.3363, 0.3636, 0.3563, 0.399, 0.3363, 0.399, 0.3363, 0.3636, 0.3563, 0.399, 0.295, 0.3636, 0.274, 0.3636, 0.274, 0.399, 0.295, 0.3636, 0.274, 0.3283, 0.295, 0.3283, 0.295, 0.3636, 0.274, 0.3283, 0.295, 0.3283, 0.3363, 0.3283, 0.3363, 0.3283, 0.295, 0.3283, 0.3363, 0.3636, 0.3563, 0.3636, 0.3563, 0.3283, 0.3363, 0.2172, 0.3362, 0.2172, 0.295, 0.2172, 0.295, 0.2172, 0.3362, 0.1818, 0.3562, 0.2172, 0.3362, 0.2172, 0.3362, 0.1818, 0.3562, 0.2172, 0.295, 0.1818, 0.2739, 0.1818, 0.2739, 0.2172, 0.295, 0.1818, 0.2739, 0.1465, 0.2943, 0.1465, 0.2943, 0.1818, 0.2739, 0.1465, 0.2943, 0.1465, 0.3356, 0.1465, 0.3356, 0.1465, 0.2943, 0.1465, 0.3356, 0.1818, 0.3562, 0.1818, 0.3562, 0.1465, 0.3356, 0.9441, 0.3356, 0.9441, 0.2943, 0.9441, 0.2943, 0.9441, 0.3356, 0.909, 0.3562, 0.9441, 0.3356, 0.9441, 0.3356, 0.909, 0.3562, 0.9441, 0.2943, 0.909, 0.2739, 0.909, 0.2739, 0.9441, 0.2943, 0.909, 0.2739, 0.8737, 0.295, 0.8737, 0.295, 0.909, 0.2739, 0.8737, 0.295, 0.8737, 0.3362, 0.8737, 0.3362, 0.8737, 0.295, 0.8737, 0.3362, 0.909, 0.3562, 0.909, 0.3562, 0.8737, 0.3362, 0.7626, 0.3363, 0.7626, 0.295, 0.7626, 0.295, 0.7626, 0.3363, 0.7273, 0.3563, 0.7626, 0.3363, 0.7626, 0.3363, 0.7273, 0.3563, 0.7626, 0.295, 0.7273, 0.274, 0.7273, 0.274, 0.7626, 0.295, 0.7273, 0.274, 0.6919, 0.295, 0.6919, 0.295, 0.7273, 0.274, 0.6919, 0.295, 0.6919, 0.3363, 0.6919, 0.3363, 0.6919, 0.295, 0.6919, 0.3363, 0.7273, 0.3563, 0.7273, 0.3563, 0.6919, 0.3363, 0.5355, 0.2152, 0.4998, 0.1946, 0.4998, 0.1946, 0.5355, 0.2152, 0.5356, 0.2568, 0.5355, 0.2152, 0.5355, 0.2152, 0.5356, 0.2568, 0.4998, 0.1946, 0.4644, 0.2156, 0.4644, 0.2156, 0.4998, 0.1946, 0.4644, 0.2156, 0.4645, 0.2571, 0.4645, 0.2571, 0.4644, 0.2156, 0.4645, 0.2571, 0.5002, 0.2778, 0.5002, 0.2778, 0.4645, 0.2571, 0.5002, 0.2778, 0.5356, 0.2568, 0.5356, 0.2568, 0.5002, 0.2778, 0.4089, 0.2778, 0.4446, 0.2571, 0.4446, 0.2571, 0.4089, 0.2778, 0.3735, 0.2568, 0.4089, 0.2778, 0.4089, 0.2778, 0.3735, 0.2568, 0.4446, 0.2571, 0.4447, 0.2156, 0.4447, 0.2156, 0.4446, 0.2571, 0.4447, 0.2156, 0.4093, 0.1946, 0.4093, 0.1946, 0.4447, 0.2156, 0.4093, 0.1946, 0.3736, 0.2152, 0.3736, 0.2152, 0.4093, 0.1946, 0.3736, 0.2152, 0.3735, 0.2568, 0.3735, 0.2568, 0.3736, 0.2152, 0.3537, 0.2152, 0.318, 0.1946, 0.318, 0.1946, 0.3537, 0.2152, 0.3538, 0.2568, 0.3537, 0.2152, 0.3537, 0.2152, 0.3538, 0.2568, 0.318, 0.1946, 0.2826, 0.2156, 0.2826, 0.2156, 0.318, 0.1946, 0.2826, 0.2156, 0.2826, 0.2571, 0.2826, 0.2571, 0.2826, 0.2156, 0.2826, 0.2571, 0.3184, 0.2778, 0.3184, 0.2778, 0.2826, 0.2571, 0.3184, 0.2778, 0.3538, 0.2568, 0.3538, 0.2568, 0.3184, 0.2778, 0.2271, 0.2778, 0.2628, 0.2571, 0.2628, 0.2571, 0.2271, 0.2778, 0.1917, 0.2568, 0.2271, 0.2778, 0.2271, 0.2778, 0.1917, 0.2568, 0.2628, 0.2571, 0.2629, 0.2156, 0.2629, 0.2156, 0.2628, 0.2571, 0.2629, 0.2156, 0.2274, 0.1946, 0.2274, 0.1946, 0.2629, 0.2156, 0.2274, 0.1946, 0.1917, 0.2152, 0.1917, 0.2152, 0.2274, 0.1946, 0.1917, 0.2152, 0.1917, 0.2568, 0.1917, 0.2568, 0.1917, 0.2152, 0.3942, 0.1406, 0.3331, 0.1406, 0.3331, 0.1406, 0.3942, 0.1406, 0.3982, 0.1782, 0.3942, 0.1406, 0.3942, 0.1406, 0.3982, 0.1782, 0.3331, 0.1406, 0.3291, 0.1782, 0.3291, 0.1782, 0.3331, 0.1406, 0.3291, 0.1782, 0.3636, 0.1981, 0.3636, 0.1981, 0.3291, 0.1782, 0.3636, 0.1981, 0.3982, 0.1782, 0.3982, 0.1782, 0.3636, 0.1981, 0.1719, 0.2152, 0.1362, 0.1946, 0.1362, 0.1946, 0.1719, 0.2152, 0.172, 0.2566, 0.1719, 0.2152, 0.1719, 0.2152, 0.172, 0.2566, 0.1362, 0.1946, 0.1008, 0.2155, 0.1008, 0.2155, 0.1362, 0.1946, 0.1008, 0.2155, 0.1008, 0.2565, 0.1008, 0.2565, 0.1008, 0.2155, 0.1008, 0.2565, 0.1365, 0.2771, 0.1365, 0.2771, 0.1008, 0.2565, 0.1365, 0.2771, 0.172, 0.2566, 0.172, 0.2566, 0.1365, 0.2771, 0.8182, 0.2771, 0.2168, 0.2565, 0.2168, 0.2565, 0.8182, 0.2771, 0.8595, 0.2568, 0.8182, 0.2771, 0.8182, 0.2771, 0.8595, 0.2568, 0.2168, 0.2565, 0.1405, 0.2156, 0.1405, 0.2156, 0.2168, 0.2565, 0.1405, 0.2156, 0.1818, 0.1953, 0.1818, 0.1953, 0.1405, 0.2156, 0.1818, 0.1953, 0.7832, 0.2159, 0.7832, 0.2159, 0.1818, 0.1953, 0.7832, 0.2159, 0.8595, 0.2568, 0.8595, 0.2568, 0.7832, 0.2159, 0.8992, 0.2159, 0.8635, 0.1953, 0.8635, 0.1953, 0.8992, 0.2159, 0.8992, 0.2569, 0.8992, 0.2159, 0.8992, 0.2159, 0.8992, 0.2569, 0.8635, 0.1953, 0.828, 0.2157, 0.828, 0.2157, 0.8635, 0.1953, 0.828, 0.2157, 0.8281, 0.2572, 0.8281, 0.2572, 0.828, 0.2157, 0.8281, 0.2572, 0.8638, 0.2778, 0.8638, 0.2778, 0.8281, 0.2572, 0.8638, 0.2778, 0.8992, 0.2569, 0.8992, 0.2569, 0.8638, 0.2778, 0.7726, 0.2778, 0.8083, 0.2571, 0.8083, 0.2571, 0.7726, 0.2778, 0.7371, 0.2568, 0.7726, 0.2778, 0.7726, 0.2778, 0.7371, 0.2568, 0.8083, 0.2571, 0.8083, 0.2156, 0.8083, 0.2156, 0.8083, 0.2571, 0.8083, 0.2156, 0.7729, 0.1946, 0.7729, 0.1946, 0.8083, 0.2156, 0.7729, 0.1946, 0.7372, 0.2152, 0.7372, 0.2152, 0.7729, 0.1946, 0.7372, 0.2152, 0.7371, 0.2568, 0.7371, 0.2568, 0.7372, 0.2152, 0.58, 0.1782, 0.576, 0.1406, 0.576, 0.1406, 0.58, 0.1782, 0.5455, 0.1981, 0.58, 0.1782, 0.58, 0.1782, 0.5455, 0.1981, 0.576, 0.1406, 0.5149, 0.1406, 0.5149, 0.1406, 0.576, 0.1406, 0.5149, 0.1406, 0.5109, 0.1782, 0.5109, 0.1782, 0.5149, 0.1406, 0.5109, 0.1782, 0.5455, 0.1981, 0.5455, 0.1981, 0.5109, 0.1782, 0.7174, 0.2152, 0.6816, 0.1946, 0.6816, 0.1946, 0.7174, 0.2152, 0.7174, 0.2568, 0.7174, 0.2152, 0.7174, 0.2152, 0.7174, 0.2568, 0.6816, 0.1946, 0.6462, 0.2156, 0.6462, 0.2156, 0.6816, 0.1946, 0.6462, 0.2156, 0.6463, 0.2571, 0.6463, 0.2571, 0.6462, 0.2156, 0.6463, 0.2571, 0.682, 0.2778, 0.682, 0.2778, 0.6463, 0.2571, 0.682, 0.2778, 0.7174, 0.2568, 0.7174, 0.2568, 0.682, 0.2778, 0.5907, 0.2778, 0.6264, 0.2571, 0.6264, 0.2571, 0.5907, 0.2778, 0.5553, 0.2568, 0.5907, 0.2778, 0.5907, 0.2778, 0.5553, 0.2568, 0.6264, 0.2571, 0.6265, 0.2156, 0.6265, 0.2156, 0.6264, 0.2571, 0.6265, 0.2156, 0.5911, 0.1946, 0.5911, 0.1946, 0.6265, 0.2156, 0.5911, 0.1946, 0.5554, 0.2152, 0.5554, 0.2152, 0.5911, 0.1946, 0.5554, 0.2152, 0.5553, 0.2568, 0.5553, 0.2568, 0.5554, 0.2152, 0.4899, 0.1774, 0.4899, 0.1361, 0.4899, 0.1361, 0.4899, 0.1774, 0.4545, 0.1984, 0.4899, 0.1774, 0.4899, 0.1774, 0.4545, 0.1984, 0.4899, 0.1361, 0.4545, 0.1161, 0.4545, 0.1161, 0.4899, 0.1361, 0.4545, 0.1161, 0.4192, 0.1361, 0.4192, 0.1361, 0.4545, 0.1161, 0.4192, 0.1361, 0.4192, 0.1774, 0.4192, 0.1774, 0.4192, 0.1361, 0.4192, 0.1774, 0.4545, 0.1984, 0.4545, 0.1984, 0.4192, 0.1774, 0.2124, 0.1406, 0.1512, 0.1406, 0.1512, 0.1406, 0.2124, 0.1406, 0.2164, 0.1782, 0.2124, 0.1406, 0.2124, 0.1406, 0.2164, 0.1782, 0.1512, 0.1406, 0.1473, 0.1782, 0.1473, 0.1782, 0.1512, 0.1406, 0.1473, 0.1782, 0.1818, 0.1981, 0.1818, 0.1981, 0.1473, 0.1782, 0.1818, 0.1981, 0.2164, 0.1782, 0.2164, 0.1782, 0.1818, 0.1981, 0.4271, 0.06292, 0.3001, 0.06292, 0.3001, 0.06292, 0.4271, 0.06292, 0.4388, 0.1014, 0.4271, 0.06292, 0.4271, 0.06292, 0.4388, 0.1014, 0.3001, 0.06292, 0.2885, 0.1014, 0.2885, 0.1014, 0.3001, 0.06292, 0.2885, 0.1014, 0.3277, 0.1235, 0.3277, 0.1235, 0.2885, 0.1014, 0.3277, 0.1235, 0.3996, 0.1235, 0.3996, 0.1235, 0.3277, 0.1235, 0.3996, 0.1235, 0.4388, 0.1014, 0.4388, 0.1014, 0.3996, 0.1235, 0.3081, 0.1774, 0.3081, 0.1361, 0.3081, 0.1361, 0.3081, 0.1774, 0.2727, 0.1984, 0.3081, 0.1774, 0.3081, 0.1774, 0.2727, 0.1984, 0.3081, 0.1361, 0.2727, 0.1161, 0.2727, 0.1161, 0.3081, 0.1361, 0.2727, 0.1161, 0.2374, 0.1361, 0.2374, 0.1361, 0.2727, 0.1161, 0.2374, 0.1361, 0.2374, 0.1774, 0.2374, 0.1774, 0.2374, 0.1361, 0.2374, 0.1774, 0.2727, 0.1984, 0.2727, 0.1984, 0.2374, 0.1774, 0.1936, 0.1414, 0.7437, 0.1414, 0.7437, 0.1414, 0.1936, 0.1414, 0.1976, 0.179, 0.1936, 0.1414, 0.1936, 0.1414, 0.1976, 0.179, 0.7437, 0.1414, 0.819, 0.179, 0.819, 0.179, 0.7437, 0.1414, 0.819, 0.179, 0.7743, 0.199, 0.7743, 0.199, 0.819, 0.179, 0.7743, 0.199, 0.1976, 0.179, 0.1976, 0.179, 0.7743, 0.199, 0.2453, 0.06292, 0.1183, 0.06292, 0.1183, 0.06292, 0.2453, 0.06292, 0.2569, 0.1014, 0.2453, 0.06292, 0.2453, 0.06292, 0.2569, 0.1014, 0.1183, 0.06292, 0.1067, 0.1014, 0.1067, 0.1014, 0.1183, 0.06292, 0.1067, 0.1014, 0.1459, 0.1235, 0.1459, 0.1235, 0.1067, 0.1014, 0.1459, 0.1235, 0.2178, 0.1235, 0.2178, 0.1235, 0.1459, 0.1235, 0.2178, 0.1235, 0.2569, 0.1014, 0.2569, 0.1014, 0.2178, 0.1235, 0.1263, 0.1774, 0.1263, 0.1362, 0.1263, 0.1362, 0.1263, 0.1774, 0.09097, 0.1985, 0.1263, 0.1774, 0.1263, 0.1774, 0.09097, 0.1985, 0.1263, 0.1362, 0.09097, 0.1162, 0.09097, 0.1162, 0.1263, 0.1362, 0.09097, 0.1162, 0.05594, 0.1368, 0.05594, 0.1368, 0.09097, 0.1162, 0.05594, 0.1368, 0.05594, 0.178, 0.05594, 0.178, 0.05594, 0.1368, 0.05594, 0.178, 0.09097, 0.1985, 0.09097, 0.1985, 0.05594, 0.178, 0.6833, 0.05249, 0.2258, 0.05249, 0.2258, 0.05249, 0.6833, 0.05249, 0.6086, 0.05249, 0.6833, 0.05249, 0.6833, 0.05249, 0.6086, 0.05249, 0.2258, 0.05249, 0.3005, 0.05249, 0.3005, 0.05249, 0.2258, 0.05249, 0.3005, 0.05249, 0.4545, 0.05249, 0.4545, 0.05249, 0.3005, 0.05249, 0.4545, 0.05249, 0.6086, 0.05249, 0.6086, 0.05249, 0.4545, 0.05249, 0.6717, 0.1774, 0.6717, 0.1361, 0.6717, 0.1361, 0.6717, 0.1774, 0.6364, 0.1984, 0.6717, 0.1774, 0.6717, 0.1774, 0.6364, 0.1984, 0.6717, 0.1361, 0.6364, 0.1161, 0.6364, 0.1161, 0.6717, 0.1361, 0.6364, 0.1161, 0.601, 0.1361, 0.601, 0.1361, 0.6364, 0.1161, 0.601, 0.1361, 0.601, 0.1774, 0.601, 0.1774, 0.601, 0.1361, 0.601, 0.1774, 0.6364, 0.1984, 0.6364, 0.1984, 0.601, 0.1774, 0.5095, 0.1235, 0.5814, 0.1235, 0.5814, 0.1235, 0.5095, 0.1235, 0.4703, 0.1014, 0.5095, 0.1235, 0.5095, 0.1235, 0.4703, 0.1014, 0.5814, 0.1235, 0.6206, 0.1014, 0.6206, 0.1014, 0.5814, 0.1235, 0.6206, 0.1014, 0.609, 0.06292, 0.609, 0.06292, 0.6206, 0.1014, 0.609, 0.06292, 0.4819, 0.06292, 0.4819, 0.06292, 0.609, 0.06292, 0.4819, 0.06292, 0.4703, 0.1014, 0.4703, 0.1014, 0.4819, 0.06292, 0.1994, 0.06295, 0.7097, 0.06295, 0.7097, 0.06295, 0.1994, 0.06295, 0.1346, 0.1015, 0.1994, 0.06295, 0.1994, 0.06295, 0.1346, 0.1015, 0.7097, 0.06295, 0.7746, 0.1015, 0.7746, 0.1015, 0.7097, 0.06295, 0.7746, 0.1015, 0.7373, 0.1242, 0.7373, 0.1242, 0.7746, 0.1015, 0.7373, 0.1242, 0.1721, 0.1242, 0.1721, 0.1242, 0.7373, 0.1242, 0.1721, 0.1242, 0.1346, 0.1015, 0.1346, 0.1015, 0.1721, 0.1242, 0.8535, 0.178, 0.8535, 0.1368, 0.8535, 0.1368, 0.8535, 0.178, 0.8182, 0.1985, 0.8535, 0.178, 0.8535, 0.178, 0.8182, 0.1985, 0.8535, 0.1368, 0.8182, 0.1162, 0.8182, 0.1162, 0.8535, 0.1368, 0.8182, 0.1162, 0.7828, 0.1362, 0.7828, 0.1362, 0.8182, 0.1162, 0.7828, 0.1362, 0.7828, 0.1774, 0.7828, 0.1774, 0.7828, 0.1362, 0.7828, 0.1774, 0.8182, 0.1985, 0.8182, 0.1985, 0.7828, 0.1774, 0.6913, 0.1235, 0.7632, 0.1235, 0.7632, 0.1235, 0.6913, 0.1235, 0.6521, 0.1014, 0.6913, 0.1235, 0.6913, 0.1235, 0.6521, 0.1014, 0.7632, 0.1235, 0.8024, 0.1014, 0.8024, 0.1014, 0.7632, 0.1235, 0.8024, 0.1014, 0.7908, 0.06292, 0.7908, 0.06292, 0.8024, 0.1014, 0.7908, 0.06292, 0.6638, 0.06292, 0.6638, 0.06292, 0.7908, 0.06292, 0.6638, 0.06292, 0.6521, 0.1014, 0.6521, 0.1014, 0.6638, 0.06292])
me_icosphere_001.use_remesh_preserve_volume = False
me_icosphere_001.use_remesh_preserve_attributes = False
me_icosphere_001.use_mirror_vertex_groups = False
me_icosphere_001.update()

# ---- objects
ob_icosphere = bpy.data.objects.new('Icosphere', me_icosphere_001)

# ---- transforms, parenting, visibility, modifiers, constraints
ob_icosphere.location = (0.0, 0.0, 0.0)
ob_icosphere.scale = (10.0, 10.0, 10.0)
ob_icosphere.lineart.crease_threshold = 0.0

# ---- collection membership
col_collection.objects.link(ob_icosphere)

# ---- scene / render settings (as saved in the file)
scene.frame_start = 1; scene.frame_end = 250; scene.frame_set(1)
scene.render.engine = 'BLENDER_EEVEE_NEXT'
scene.render.motion_blur_shutter = 1.0
scene.cycles.use_denoising = False
scene.cycles.samples = 128
scene.cycles.sampling_pattern = 'TABULATED_SOBOL'
scene.cycles.use_adaptive_sampling = False
scene.cycles.use_light_tree = False
scene.view_settings.view_transform = 'Filmic'
bpy.context.view_layer.update()

# ---- added for rendering (the .blend has no active camera and no usable light): camera, sun
cam_auto = bpy.data.cameras.new('AutoCamera')
cam_auto.lens = 50.0
cam_auto.sensor_width = 36.0
cam_auto.clip_end = 1000.0
ob_auto_camera = bpy.data.objects.new('AutoCamera', cam_auto)
scene.collection.objects.link(ob_auto_camera)
ob_auto_camera.location = (28.6421, -34.3706, 22.9137)
ob_auto_camera.rotation_euler = (1.09748, -7.21219e-08, 0.694738)
scene.camera = ob_auto_camera
light_auto_sun = bpy.data.lights.new('AutoSun', 'SUN')
light_auto_sun.energy = 3.0
light_auto_sun.angle = 0.0523599
ob_auto_sun = bpy.data.objects.new('AutoSun', light_auto_sun)
scene.collection.objects.link(ob_auto_sun)
ob_auto_sun.rotation_euler = (0.872665, 0.174533, 0.523599)
bpy.context.view_layer.update()
